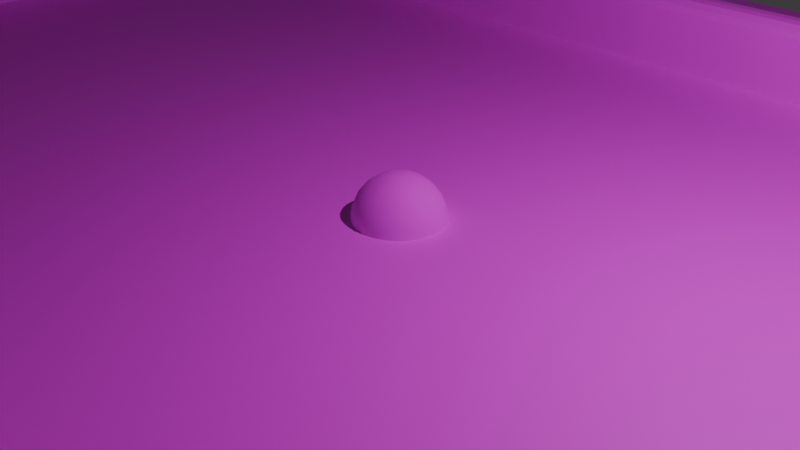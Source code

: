 # Source: Court.blend  (saved by Blender 5.0.118; exported with 4.5.12 LTS)
import bpy
from mathutils import Matrix  # noqa: F401  (used for matrix-valued properties, if any)

bpy.ops.wm.read_factory_settings(use_empty=True)
scene = bpy.context.scene
scene.name = 'Scene'

# ---- collections
col_collection = bpy.data.collections.new('Collection'); scene.collection.children.link(col_collection)

# ---- images (referenced by path relative to the original .blend; pixels are not part of the script)
import os
ASSET_DIR = os.environ.get("B2B_ASSET_DIR", "")  # directory of the original .blend (textures are referenced by path, not embedded)
HERE = os.path.dirname(os.path.abspath(__file__))  # packed textures are extracted next to this script under _unpacked/

def load_image(name, relpath, width, height, colorspace="sRGB"):
    """Load a texture the original file referenced (path relative to the .blend, or extracted next to this script)."""
    p = next((c for c in (os.path.join(HERE, relpath), os.path.join(ASSET_DIR, relpath)) if relpath and os.path.exists(c)), "")
    if p:
        img = bpy.data.images.load(p, check_existing=True)
        img.name = name
    else:  # same state as the original file: an image datablock whose file is absent (Cycles renders it pink)
        img = bpy.data.images.new(name, width, height)
        img.source = "FILE"
        img.filepath = "//" + (relpath or name)
    img.colorspace_settings.name = colorspace
    return img
img_court_diffuse = load_image('Court-Diffuse', 'Court-Diffuse.png', 1024, 1024, 'sRGB')
img_ball = load_image('Ball', 'Ball-Diffuse.png', 1024, 1024, 'sRGB')

# ---- materials (node trees are filled in below, after node groups)
mat_court = bpy.data.materials.new('Court')
mat_court.alpha_threshold = 0.0
mat_court.use_backface_culling_lightprobe_volume = False
mat_court.roughness = 0.5
mat_court.line_color = (0.0, 0.0, 0.0, 1.0)
mat_dodgeball = bpy.data.materials.new('Dodgeball')

# ---- material node trees
mat_court.use_nodes = True; mat_court.node_tree.nodes.clear()
_N = mat_court.node_tree.nodes; _L = mat_court.node_tree.links
n0 = _N.new('ShaderNodeOutputMaterial'); n0.name = 'Material Output'; n0.location = (200, 100)
n1 = _N.new('ShaderNodeBsdfPrincipled'); n1.name = 'Principled BSDF'; n1.location = (-200, 100)
n2 = _N.new('ShaderNodeTexImage'); n2.name = 'Image Texture'; n2.location = (-490, 80)
n2.image = img_court_diffuse
_L.new(n1.outputs[0], n0.inputs[0])
_L.new(n2.outputs[0], n1.inputs[0])
n0.is_active_output = True
mat_dodgeball.use_nodes = True; mat_dodgeball.node_tree.nodes.clear()
_N = mat_dodgeball.node_tree.nodes; _L = mat_dodgeball.node_tree.links
n0 = _N.new('ShaderNodeBsdfPrincipled'); n0.name = 'Principled BSDF'; n0.location = (-200, 100)
n0.inputs[1].default_value = 0.1455
n0.inputs[2].default_value = 0.8955
n1 = _N.new('ShaderNodeOutputMaterial'); n1.name = 'Material Output'; n1.location = (200, 100)
n2 = _N.new('ShaderNodeTexImage'); n2.name = 'Image Texture'; n2.location = (-490, 80)
n2.image = img_ball
_L.new(n0.outputs[0], n1.inputs[0])
_L.new(n2.outputs[0], n0.inputs[0])
n1.is_active_output = True

# ---- world
world_world = bpy.data.worlds.new('World'); scene.world = world_world
world_world.use_nodes = True; world_world.node_tree.nodes.clear()
_N = world_world.node_tree.nodes; _L = world_world.node_tree.links
n0 = _N.new('ShaderNodeOutputWorld'); n0.name = 'World Output'; n0.location = (200, 100)
n1 = _N.new('ShaderNodeBackground'); n1.name = 'Background'; n1.location = (-200, 100)
n1.inputs[0].default_value = (0.05088, 0.05088, 0.05088, 1.0)
_L.new(n1.outputs[0], n0.inputs[0])
n0.is_active_output = True
world_world.color = (0.05088, 0.05088, 0.05088)
world_world.sun_shadow_jitter_overblur = 0.0

# ---- cameras
cam_camera = bpy.data.cameras.new('Camera')
cam_camera.clip_end = 100.0
cam_camera.ortho_scale = 7.314

# ---- lights
light_light = bpy.data.lights.new('Light', 'POINT')
light_light.energy = 1000.0
light_light.shadow_soft_size = 0.1

# ---- meshes
me_dodgeballcourt = bpy.data.meshes.new('DodgeBallCourt')
me_dodgeballcourt.from_pydata([(14.5, 10.0, 0.0), (14.5, 10.0, -2.0), (14.5, -10.0, 0.0), (14.5, -10.0, -2.0), (0.0, 10.0, -2.0), (0.0, -10.0, 0.0), (0.0, -10.0, -2.0), (0.0, 10.0, 0.0), (1.5, -10.0, -2.0), (1.5, 10.0, 0.0), (1.5, 10.0, -2.0), (1.5, -10.0, 0.0), (5.5, -10.0, -2.0), (5.5, 10.0, 0.0), (5.5, 10.0, -2.0), (5.5, -10.0, 0.0), (8.5, -10.0, -2.0), (8.5, 10.0, 0.0), (8.5, 10.0, -2.0), (8.5, -10.0, 0.0), (14.5, 4.0, 0.0), (14.5, 4.0, -2.0), (0.0, 4.0, -2.0), (0.0, 4.0, 0.0), (1.5, 4.0, 0.0), (1.5, 4.0, -2.0), (5.5, 4.0, 0.0), (5.5, 4.0, -2.0), (8.5, 4.0, 0.0), (8.5, 4.0, -2.0), (14.5, -4.0, 0.0), (0.0, -4.0, -2.0), (0.0, -4.0, 0.0), (1.5, -4.0, 0.0), (1.5, -4.0, -2.0), (5.5, -4.0, 0.0), (5.5, -4.0, -2.0), (8.5, -4.0, 0.0), (8.5, -4.0, -2.0), (14.5, -4.0, -2.0), (14.5, 6.0, -2.0), (14.5, 6.0, 0.0), (0.0, 6.0, -2.0), (0.0, 6.0, 0.0), (1.5, 6.0, 0.0), (1.5, 6.0, -2.0), (5.5, 6.0, 0.0), (5.5, 6.0, -2.0), (8.5, 6.0, 0.0), (8.5, 6.0, -2.0), (14.5, -6.0, 0.0), (0.0, -6.0, -2.0), (0.0, -6.0, 0.0), (1.5, -6.0, 0.0), (1.5, -6.0, -2.0), (5.5, -6.0, 0.0), (5.5, -6.0, -2.0), (8.5, -6.0, 0.0), (8.5, -6.0, -2.0), (14.5, -6.0, -2.0), (10.5, -10.0, -2.0), (10.5, 10.0, 0.0), (10.5, 10.0, -2.0), (10.5, -10.0, 0.0), (10.5, 4.0, 0.0), (10.5, 4.0, -2.0), (10.5, -4.0, 0.0), (10.5, -4.0, -2.0), (10.5, 6.0, -2.0), (10.5, 6.0, 0.0), (10.5, -6.0, 0.0), (10.5, -6.0, -2.0), (11.0, -10.0, -2.0), (11.0, 10.0, 0.0), (11.0, 4.0, 0.0), (11.0, -4.0, 0.0), (11.0, 6.0, 0.0), (11.0, -6.0, 0.0), (11.0, 10.0, -2.0), (11.0, -10.0, 0.0), (11.0, 4.0, -2.0), (11.0, -4.0, -2.0), (11.0, 6.0, -2.0), (11.0, -6.0, -2.0), (14.5, 6.5, -2.0), (14.5, 6.5, 0.0), (0.0, 6.5, -2.0), (0.0, 6.5, 0.0), (1.5, 6.5, 0.0), (1.5, 6.5, -2.0), (5.5, 6.5, 0.0), (5.5, 6.5, -2.0), (8.5, 6.5, 0.0), (8.5, 6.5, -2.0), (10.5, 6.5, 0.0), (10.5, 6.5, -2.0), (11.0, 6.5, 0.0), (11.0, 6.5, -2.0), (14.5, -6.5, 0.0), (0.0, -6.5, -2.0), (0.0, -6.5, 0.0), (1.5, -6.5, 0.0), (1.5, -6.5, -2.0), (5.5, -6.5, 0.0), (5.5, -6.5, -2.0), (8.5, -6.5, 0.0), (8.5, -6.5, -2.0), (14.5, -6.5, -2.0), (10.5, -6.5, 0.0), (10.5, -6.5, -2.0), (11.0, -6.5, 0.0), (11.0, -6.5, -2.0), (0.0, 6.314, 1.0), (0.0, 6.5, 0.8143), (0.0, 6.407, 0.9751), (0.0, 6.475, 0.9072), (0.0, 6.0, 0.8143), (0.0, 6.186, 1.0), (0.0, 6.025, 0.9072), (0.0, 6.093, 0.9751), (1.5, 6.5, 0.8143), (1.5, 6.314, 1.0), (1.5, 6.475, 0.9072), (1.5, 6.407, 0.9751), (1.5, 6.0, 0.8143), (1.5, 6.186, 1.0), (1.5, 6.025, 0.9072), (1.5, 6.093, 0.9751), (5.5, 6.5, 0.8143), (5.5, 6.314, 1.0), (5.5, 6.475, 0.9072), (5.5, 6.407, 0.9751), (5.5, 6.0, 0.8143), (5.5, 6.186, 1.0), (5.5, 6.025, 0.9072), (5.5, 6.093, 0.9751), (8.5, 6.5, 0.8143), (8.5, 6.314, 1.0), (8.5, 6.475, 0.9072), (8.5, 6.407, 0.9751), (8.5, 6.0, 0.8143), (8.5, 6.186, 1.0), (8.5, 6.025, 0.9072), (8.5, 6.093, 0.9751), (5.5, -6.0, 0.8143), (5.5, -6.186, 1.0), (5.5, -6.025, 0.9072), (5.5, -6.093, 0.9751), (8.5, -6.186, 1.0), (8.5, -6.0, 0.8143), (8.5, -6.093, 0.9751), (8.5, -6.025, 0.9072), (1.5, -6.0, 0.8143), (1.5, -6.186, 1.0), (1.5, -6.025, 0.9072), (1.5, -6.093, 0.9751), (0.0, -6.186, 1.0), (0.0, -6.0, 0.8143), (0.0, -6.093, 0.9751), (0.0, -6.025, 0.9072), (10.5, 6.0, 0.8143), (10.69, 6.186, 1.0), (10.52, 6.025, 0.9072), (10.59, 6.093, 0.9751), (10.69, -6.186, 1.0), (10.5, -6.0, 0.8143), (10.59, -6.093, 0.9751), (10.52, -6.025, 0.9072), (10.69, -4.0, 1.0), (10.5, -4.0, 0.8143), (10.59, -4.0, 0.9751), (10.52, -4.0, 0.9072), (10.5, 6.5, 0.8143), (10.5, 6.314, 1.0), (10.5, 6.475, 0.9072), (10.5, 6.407, 0.9751), (10.69, 4.0, 1.0), (10.5, 4.0, 0.8143), (10.59, 4.0, 0.9751), (10.52, 4.0, 0.9072), (10.81, 4.0, 1.0), (11.0, 4.0, 0.8143), (10.91, 4.0, 0.9751), (10.98, 4.0, 0.9072), (10.81, -4.0, 1.0), (11.0, -4.0, 0.8143), (10.91, -4.0, 0.9751), (10.98, -4.0, 0.9072), (11.0, 6.0, 0.8143), (10.81, 6.0, 1.0), (10.98, 6.0, 0.9072), (10.91, 6.0, 0.9751), (10.81, -6.0, 1.0), (11.0, -6.0, 0.8143), (10.91, -6.0, 0.9751), (10.98, -6.0, 0.9072), (10.81, 6.314, 1.0), (11.0, 6.5, 0.8143), (10.91, 6.407, 0.9751), (10.98, 6.475, 0.9072), (0.0, -6.5, 0.8143), (0.0, -6.314, 1.0), (0.0, -6.475, 0.9072), (0.0, -6.407, 0.9751), (1.5, -6.314, 1.0), (1.5, -6.5, 0.8143), (1.5, -6.407, 0.9751), (1.5, -6.475, 0.9072), (5.5, -6.314, 1.0), (5.5, -6.5, 0.8143), (5.5, -6.407, 0.9751), (5.5, -6.475, 0.9072), (8.5, -6.314, 1.0), (8.5, -6.5, 0.8143), (8.5, -6.407, 0.9751), (8.5, -6.475, 0.9072), (10.5, -6.314, 1.0), (10.5, -6.5, 0.8143), (10.5, -6.407, 0.9751), (10.5, -6.475, 0.9072), (10.81, -6.314, 1.0), (11.0, -6.5, 0.8143), (10.91, -6.407, 0.9751), (10.98, -6.475, 0.9072), (-14.5, 10.0, 0.0), (-14.5, 10.0, -2.0), (-14.5, -10.0, 0.0), (-14.5, -10.0, -2.0), (-1.5, -10.0, -2.0), (-1.5, 10.0, 0.0), (-1.5, 10.0, -2.0), (-1.5, -10.0, 0.0), (-5.5, -10.0, -2.0), (-5.5, 10.0, 0.0), (-5.5, 10.0, -2.0), (-5.5, -10.0, 0.0), (-8.5, -10.0, -2.0), (-8.5, 10.0, 0.0), (-8.5, 10.0, -2.0), (-8.5, -10.0, 0.0), (-14.5, 4.0, 0.0), (-14.5, 4.0, -2.0), (-1.5, 4.0, 0.0), (-1.5, 4.0, -2.0), (-5.5, 4.0, 0.0), (-5.5, 4.0, -2.0), (-8.5, 4.0, 0.0), (-8.5, 4.0, -2.0), (-14.5, -4.0, 0.0), (-1.5, -4.0, 0.0), (-1.5, -4.0, -2.0), (-5.5, -4.0, 0.0), (-5.5, -4.0, -2.0), (-8.5, -4.0, 0.0), (-8.5, -4.0, -2.0), (-14.5, -4.0, -2.0), (-14.5, 6.0, -2.0), (-14.5, 6.0, 0.0), (-1.5, 6.0, 0.0), (-1.5, 6.0, -2.0), (-5.5, 6.0, 0.0), (-5.5, 6.0, -2.0), (-8.5, 6.0, 0.0), (-8.5, 6.0, -2.0), (-14.5, -6.0, 0.0), (-1.5, -6.0, 0.0), (-1.5, -6.0, -2.0), (-5.5, -6.0, 0.0), (-5.5, -6.0, -2.0), (-8.5, -6.0, 0.0), (-8.5, -6.0, -2.0), (-14.5, -6.0, -2.0), (-10.5, -10.0, -2.0), (-10.5, 10.0, 0.0), (-10.5, 10.0, -2.0), (-10.5, -10.0, 0.0), (-10.5, 4.0, 0.0), (-10.5, 4.0, -2.0), (-10.5, -4.0, 0.0), (-10.5, -4.0, -2.0), (-10.5, 6.0, -2.0), (-10.5, 6.0, 0.0), (-10.5, -6.0, 0.0), (-10.5, -6.0, -2.0), (-11.0, -10.0, -2.0), (-11.0, 10.0, 0.0), (-11.0, 4.0, 0.0), (-11.0, -4.0, 0.0), (-11.0, 6.0, 0.0), (-11.0, -6.0, 0.0), (-11.0, 10.0, -2.0), (-11.0, -10.0, 0.0), (-11.0, 4.0, -2.0), (-11.0, -4.0, -2.0), (-11.0, 6.0, -2.0), (-11.0, -6.0, -2.0), (-14.5, 6.5, -2.0), (-14.5, 6.5, 0.0), (-1.5, 6.5, 0.0), (-1.5, 6.5, -2.0), (-5.5, 6.5, 0.0), (-5.5, 6.5, -2.0), (-8.5, 6.5, 0.0), (-8.5, 6.5, -2.0), (-10.5, 6.5, 0.0), (-10.5, 6.5, -2.0), (-11.0, 6.5, 0.0), (-11.0, 6.5, -2.0), (-14.5, -6.5, 0.0), (-1.5, -6.5, 0.0), (-1.5, -6.5, -2.0), (-5.5, -6.5, 0.0), (-5.5, -6.5, -2.0), (-8.5, -6.5, 0.0), (-8.5, -6.5, -2.0), (-14.5, -6.5, -2.0), (-10.5, -6.5, 0.0), (-10.5, -6.5, -2.0), (-11.0, -6.5, 0.0), (-11.0, -6.5, -2.0), (-1.5, 6.5, 0.8143), (-1.5, 6.314, 1.0), (-1.5, 6.475, 0.9072), (-1.5, 6.407, 0.9751), (-1.5, 6.0, 0.8143), (-1.5, 6.186, 1.0), (-1.5, 6.025, 0.9072), (-1.5, 6.093, 0.9751), (-5.5, 6.5, 0.8143), (-5.5, 6.314, 1.0), (-5.5, 6.475, 0.9072), (-5.5, 6.407, 0.9751), (-5.5, 6.0, 0.8143), (-5.5, 6.186, 1.0), (-5.5, 6.025, 0.9072), (-5.5, 6.093, 0.9751), (-8.5, 6.5, 0.8143), (-8.5, 6.314, 1.0), (-8.5, 6.475, 0.9072), (-8.5, 6.407, 0.9751), (-8.5, 6.0, 0.8143), (-8.5, 6.186, 1.0), (-8.5, 6.025, 0.9072), (-8.5, 6.093, 0.9751), (-5.5, -6.0, 0.8143), (-5.5, -6.186, 1.0), (-5.5, -6.025, 0.9072), (-5.5, -6.093, 0.9751), (-8.5, -6.186, 1.0), (-8.5, -6.0, 0.8143), (-8.5, -6.093, 0.9751), (-8.5, -6.025, 0.9072), (-1.5, -6.0, 0.8143), (-1.5, -6.186, 1.0), (-1.5, -6.025, 0.9072), (-1.5, -6.093, 0.9751), (-10.5, 6.0, 0.8143), (-10.69, 6.186, 1.0), (-10.52, 6.025, 0.9072), (-10.59, 6.093, 0.9751), (-10.69, -6.186, 1.0), (-10.5, -6.0, 0.8143), (-10.59, -6.093, 0.9751), (-10.52, -6.025, 0.9072), (-10.69, -4.0, 1.0), (-10.5, -4.0, 0.8143), (-10.59, -4.0, 0.9751), (-10.52, -4.0, 0.9072), (-10.5, 6.5, 0.8143), (-10.5, 6.314, 1.0), (-10.5, 6.475, 0.9072), (-10.5, 6.407, 0.9751), (-10.69, 4.0, 1.0), (-10.5, 4.0, 0.8143), (-10.59, 4.0, 0.9751), (-10.52, 4.0, 0.9072), (-10.81, 4.0, 1.0), (-11.0, 4.0, 0.8143), (-10.91, 4.0, 0.9751), (-10.98, 4.0, 0.9072), (-10.81, -4.0, 1.0), (-11.0, -4.0, 0.8143), (-10.91, -4.0, 0.9751), (-10.98, -4.0, 0.9072), (-11.0, 6.0, 0.8143), (-10.81, 6.0, 1.0), (-10.98, 6.0, 0.9072), (-10.91, 6.0, 0.9751), (-10.81, -6.0, 1.0), (-11.0, -6.0, 0.8143), (-10.91, -6.0, 0.9751), (-10.98, -6.0, 0.9072), (-10.81, 6.314, 1.0), (-11.0, 6.5, 0.8143), (-10.91, 6.407, 0.9751), (-10.98, 6.475, 0.9072), (-1.5, -6.314, 1.0), (-1.5, -6.5, 0.8143), (-1.5, -6.407, 0.9751), (-1.5, -6.475, 0.9072), (-5.5, -6.314, 1.0), (-5.5, -6.5, 0.8143), (-5.5, -6.407, 0.9751), (-5.5, -6.475, 0.9072), (-8.5, -6.314, 1.0), (-8.5, -6.5, 0.8143), (-8.5, -6.407, 0.9751), (-8.5, -6.475, 0.9072), (-10.5, -6.314, 1.0), (-10.5, -6.5, 0.8143), (-10.5, -6.407, 0.9751), (-10.5, -6.475, 0.9072), (-10.81, -6.314, 1.0), (-11.0, -6.5, 0.8143), (-10.91, -6.407, 0.9751), (-10.98, -6.475, 0.9072)], [], [(111, 107, 3, 72), (107, 98, 2, 3), (78, 73, 0, 1), (8, 11, 5, 6), (101, 100, 5, 11), (103, 101, 11, 15), (12, 15, 11, 8), (4, 7, 9, 10), (99, 102, 8, 6), (16, 19, 15, 12), (105, 103, 15, 19), (10, 9, 13, 14), (102, 104, 12, 8), (108, 105, 19, 63), (60, 63, 19, 16), (14, 13, 17, 18), (104, 106, 16, 12), (47, 49, 29, 27), (69, 48, 28, 64), (45, 47, 27, 25), (48, 46, 26, 28), (42, 45, 25, 22), (46, 44, 24, 26), (44, 43, 23, 24), (40, 41, 20, 21), (82, 40, 21, 80), (27, 29, 38, 36), (64, 28, 37, 66), (25, 27, 36, 34), (28, 26, 35, 37), (22, 25, 34, 31), (26, 24, 33, 35), (24, 23, 32, 33), (21, 20, 30, 39), (80, 21, 39, 81), (97, 84, 40, 82), (84, 85, 41, 40), (86, 89, 45, 42), (89, 91, 47, 45), (91, 93, 49, 47), (36, 38, 58, 56), (66, 37, 57, 70), (34, 36, 56, 54), (37, 35, 55, 57), (31, 34, 54, 51), (35, 33, 53, 55), (33, 32, 52, 53), (39, 30, 50, 59), (81, 39, 59, 83), (38, 67, 71, 58), (93, 95, 68, 49), (29, 65, 67, 38), (49, 68, 65, 29), (72, 79, 63, 60), (110, 108, 63, 79), (18, 17, 61, 62), (106, 109, 60, 16), (98, 110, 79, 2), (3, 2, 79, 72), (41, 76, 74, 20), (20, 74, 75, 30), (85, 96, 76, 41), (30, 75, 77, 50), (67, 81, 83, 71), (95, 97, 82, 68), (65, 80, 81, 67), (68, 82, 80, 65), (62, 61, 73, 78), (109, 111, 72, 60), (62, 78, 97, 95), (0, 73, 96, 85), (18, 62, 95, 93), (73, 61, 94, 96), (14, 18, 93, 91), (61, 17, 92, 94), (10, 14, 91, 89), (17, 13, 90, 92), (4, 10, 89, 86), (13, 9, 88, 90), (9, 7, 87, 88), (1, 0, 85, 84), (78, 1, 84, 97), (71, 83, 111, 109), (50, 77, 110, 98), (58, 71, 109, 106), (56, 58, 106, 104), (54, 56, 104, 102), (51, 54, 102, 99), (59, 50, 98, 107), (83, 59, 107, 111), (116, 124, 126, 118), (118, 126, 127, 119), (119, 127, 125, 117), (124, 132, 134, 126), (126, 134, 135, 127), (127, 135, 133, 125), (132, 140, 142, 134), (134, 142, 143, 135), (135, 143, 141, 133), (145, 148, 150, 147), (147, 150, 151, 146), (146, 151, 149, 144), (153, 145, 147, 155), (155, 147, 146, 154), (154, 146, 144, 152), (156, 153, 155, 158), (158, 155, 154, 159), (159, 154, 152, 157), (140, 160, 162, 142), (142, 162, 163, 143), (143, 163, 161, 141), (148, 164, 166, 150), (150, 166, 167, 151), (151, 167, 165, 149), (169, 165, 167, 171), (171, 167, 166, 170), (170, 166, 164, 168), (177, 169, 171, 179), (179, 171, 170, 178), (178, 170, 168, 176), (160, 177, 179, 162), (162, 179, 178, 163), (163, 178, 176, 161), (189, 180, 182, 191), (191, 182, 183, 190), (190, 183, 181, 188), (180, 184, 186, 182), (182, 186, 187, 183), (183, 187, 185, 181), (196, 189, 191, 198), (198, 191, 190, 199), (199, 190, 188, 197), (184, 192, 194, 186), (186, 194, 195, 187), (187, 195, 193, 185), (173, 196, 198, 175), (175, 198, 199, 174), (174, 199, 197, 172), (137, 173, 175, 139), (139, 175, 174, 138), (138, 174, 172, 136), (129, 137, 139, 131), (131, 139, 138, 130), (130, 138, 136, 128), (121, 129, 131, 123), (123, 131, 130, 122), (122, 130, 128, 120), (112, 121, 123, 114), (114, 123, 122, 115), (115, 122, 120, 113), (192, 220, 222, 194), (194, 222, 223, 195), (195, 223, 221, 193), (217, 221, 223, 219), (219, 223, 222, 218), (218, 222, 220, 216), (213, 217, 219, 215), (215, 219, 218, 214), (214, 218, 216, 212), (209, 213, 215, 211), (211, 215, 214, 210), (210, 214, 212, 208), (205, 209, 211, 207), (207, 211, 210, 206), (206, 210, 208, 204), (200, 205, 207, 202), (202, 207, 206, 203), (203, 206, 204, 201), (87, 43, 116, 118, 119, 117, 112, 114, 115, 113), (121, 112, 117, 125), (88, 87, 113, 120), (43, 44, 124, 116), (129, 121, 125, 133), (90, 88, 120, 128), (44, 46, 132, 124), (137, 129, 133, 141), (92, 90, 128, 136), (46, 48, 140, 132), (173, 137, 141, 161), (94, 92, 136, 172), (48, 69, 160, 140), (57, 55, 144, 149), (145, 153, 204, 208), (148, 145, 208, 212), (55, 53, 152, 144), (70, 57, 149, 165), (164, 148, 212, 216), (153, 156, 201, 204), (53, 52, 157, 152), (52, 100, 200, 202, 203, 201, 156, 158, 159, 157), (189, 161, 176, 180), (196, 173, 161, 189), (69, 64, 177, 160), (66, 70, 165, 169), (184, 168, 164, 192), (192, 164, 216, 220), (64, 66, 169, 177), (180, 176, 168, 184), (96, 94, 172, 197), (74, 76, 188, 181), (75, 74, 181, 185), (77, 75, 185, 193), (76, 96, 197, 188), (110, 77, 193, 221), (100, 101, 205, 200), (101, 103, 209, 205), (103, 105, 213, 209), (105, 108, 217, 213), (108, 110, 221, 217), (319, 284, 227, 315), (315, 227, 226, 308), (290, 225, 224, 285), (228, 6, 5, 231), (309, 231, 5, 100), (311, 235, 231, 309), (232, 228, 231, 235), (4, 230, 229, 7), (99, 6, 228, 310), (236, 232, 235, 239), (313, 239, 235, 311), (230, 234, 233, 229), (310, 228, 232, 312), (316, 275, 239, 313), (272, 236, 239, 275), (234, 238, 237, 233), (312, 232, 236, 314), (261, 245, 247, 263), (281, 276, 246, 262), (259, 243, 245, 261), (262, 246, 244, 260), (42, 22, 243, 259), (260, 244, 242, 258), (258, 242, 23, 43), (256, 241, 240, 257), (294, 292, 241, 256), (245, 252, 254, 247), (276, 278, 253, 246), (243, 250, 252, 245), (246, 253, 251, 244), (22, 31, 250, 243), (244, 251, 249, 242), (242, 249, 32, 23), (241, 255, 248, 240), (292, 293, 255, 241), (307, 294, 256, 296), (296, 256, 257, 297), (86, 42, 259, 299), (299, 259, 261, 301), (301, 261, 263, 303), (252, 268, 270, 254), (278, 282, 269, 253), (250, 266, 268, 252), (253, 269, 267, 251), (31, 51, 266, 250), (251, 267, 265, 249), (249, 265, 52, 32), (255, 271, 264, 248), (293, 295, 271, 255), (254, 270, 283, 279), (303, 263, 280, 305), (247, 254, 279, 277), (263, 247, 277, 280), (284, 272, 275, 291), (318, 291, 275, 316), (238, 274, 273, 237), (314, 236, 272, 317), (308, 226, 291, 318), (227, 284, 291, 226), (257, 240, 286, 288), (240, 248, 287, 286), (297, 257, 288, 306), (248, 264, 289, 287), (279, 283, 295, 293), (305, 280, 294, 307), (277, 279, 293, 292), (280, 277, 292, 294), (274, 290, 285, 273), (317, 272, 284, 319), (274, 305, 307, 290), (224, 297, 306, 285), (238, 303, 305, 274), (285, 306, 304, 273), (234, 301, 303, 238), (273, 304, 302, 237), (230, 299, 301, 234), (237, 302, 300, 233), (4, 86, 299, 230), (233, 300, 298, 229), (229, 298, 87, 7), (225, 296, 297, 224), (290, 307, 296, 225), (283, 317, 319, 295), (264, 308, 318, 289), (270, 314, 317, 283), (268, 312, 314, 270), (266, 310, 312, 268), (51, 99, 310, 266), (271, 315, 308, 264), (295, 319, 315, 271), (116, 118, 326, 324), (118, 119, 327, 326), (119, 117, 325, 327), (324, 326, 334, 332), (326, 327, 335, 334), (327, 325, 333, 335), (332, 334, 342, 340), (334, 335, 343, 342), (335, 333, 341, 343), (345, 347, 350, 348), (347, 346, 351, 350), (346, 344, 349, 351), (353, 355, 347, 345), (355, 354, 346, 347), (354, 352, 344, 346), (156, 158, 355, 353), (158, 159, 354, 355), (159, 157, 352, 354), (340, 342, 358, 356), (342, 343, 359, 358), (343, 341, 357, 359), (348, 350, 362, 360), (350, 351, 363, 362), (351, 349, 361, 363), (365, 367, 363, 361), (367, 366, 362, 363), (366, 364, 360, 362), (373, 375, 367, 365), (375, 374, 366, 367), (374, 372, 364, 366), (356, 358, 375, 373), (358, 359, 374, 375), (359, 357, 372, 374), (385, 387, 378, 376), (387, 386, 379, 378), (386, 384, 377, 379), (376, 378, 382, 380), (378, 379, 383, 382), (379, 377, 381, 383), (392, 394, 387, 385), (394, 395, 386, 387), (395, 393, 384, 386), (380, 382, 390, 388), (382, 383, 391, 390), (383, 381, 389, 391), (369, 371, 394, 392), (371, 370, 395, 394), (370, 368, 393, 395), (337, 339, 371, 369), (339, 338, 370, 371), (338, 336, 368, 370), (329, 331, 339, 337), (331, 330, 338, 339), (330, 328, 336, 338), (321, 323, 331, 329), (323, 322, 330, 331), (322, 320, 328, 330), (112, 114, 323, 321), (114, 115, 322, 323), (115, 113, 320, 322), (388, 390, 414, 412), (390, 391, 415, 414), (391, 389, 413, 415), (409, 411, 415, 413), (411, 410, 414, 415), (410, 408, 412, 414), (405, 407, 411, 409), (407, 406, 410, 411), (406, 404, 408, 410), (401, 403, 407, 405), (403, 402, 406, 407), (402, 400, 404, 406), (397, 399, 403, 401), (399, 398, 402, 403), (398, 396, 400, 402), (200, 202, 399, 397), (202, 203, 398, 399), (203, 201, 396, 398), (321, 325, 117, 112), (298, 320, 113, 87), (43, 116, 324, 258), (329, 333, 325, 321), (300, 328, 320, 298), (258, 324, 332, 260), (337, 341, 333, 329), (302, 336, 328, 300), (260, 332, 340, 262), (369, 357, 341, 337), (304, 368, 336, 302), (262, 340, 356, 281), (269, 349, 344, 267), (345, 400, 396, 353), (348, 404, 400, 345), (267, 344, 352, 265), (282, 361, 349, 269), (360, 408, 404, 348), (353, 396, 201, 156), (265, 352, 157, 52), (385, 376, 372, 357), (392, 385, 357, 369), (281, 356, 373, 276), (278, 365, 361, 282), (380, 388, 360, 364), (388, 412, 408, 360), (276, 373, 365, 278), (376, 380, 364, 372), (306, 393, 368, 304), (286, 377, 384, 288), (287, 381, 377, 286), (289, 389, 381, 287), (288, 384, 393, 306), (318, 413, 389, 289), (100, 200, 397, 309), (309, 397, 401, 311), (311, 401, 405, 313), (313, 405, 409, 316), (316, 409, 413, 318)])
_uv = me_dodgeballcourt.uv_layers.new(name='UVMap')
_uv.uv.foreach_set('vector', [0.5111, 0.7799, 0.5011, 0.7799, 0.5011, 0.7699, 0.5111, 0.7699, 0.8707, 0.4973, 0.8137, 0.4973, 0.8137, 0.3973, 0.8707, 0.3973, 0.1191, 0.6502, 0.1191, 0.7106, 0.01304, 0.7106, 0.01304, 0.6502, 0.4081, 0.7081, 0.4081, 0.6478, 0.4535, 0.6478, 0.4535, 0.7081, 0.0561, 0.8366, 0.01065, 0.8366, 0.01065, 0.7306, 0.0561, 0.7306, 0.1773, 0.8366, 0.0561, 0.8366, 0.0561, 0.7306, 0.1773, 0.7306, 0.2869, 0.7081, 0.2869, 0.6478, 0.4081, 0.6478, 0.4081, 0.7081, 0.4524, 0.6502, 0.4524, 0.7106, 0.407, 0.7106, 0.407, 0.6502, 0.5426, 0.7799, 0.5383, 0.7799, 0.5383, 0.7699, 0.5426, 0.7699, 0.1959, 0.7081, 0.1959, 0.6478, 0.2869, 0.6478, 0.2869, 0.7081, 0.2682, 0.8366, 0.1773, 0.8366, 0.1773, 0.7306, 0.2682, 0.7306, 0.407, 0.6502, 0.407, 0.7106, 0.2858, 0.7106, 0.2858, 0.6502, 0.5383, 0.7799, 0.5268, 0.7799, 0.5268, 0.7699, 0.5383, 0.7699, 0.3288, 0.8366, 0.2682, 0.8366, 0.2682, 0.7306, 0.3288, 0.7306, 0.1353, 0.7081, 0.1353, 0.6478, 0.1959, 0.6478, 0.1959, 0.7081, 0.2858, 0.6502, 0.2858, 0.7106, 0.1949, 0.7106, 0.1949, 0.6502, 0.5268, 0.7799, 0.5183, 0.7799, 0.5183, 0.7699, 0.5268, 0.7699, 0.5268, 0.8157, 0.5183, 0.8157, 0.5183, 0.8099, 0.5268, 0.8099, 0.3288, 0.9894, 0.2682, 0.9894, 0.2682, 0.9288, 0.3288, 0.9288, 0.5383, 0.8157, 0.5268, 0.8157, 0.5268, 0.8099, 0.5383, 0.8099, 0.2682, 0.9894, 0.1773, 0.9894, 0.1773, 0.9288, 0.2682, 0.9288, 0.5426, 0.8157, 0.5383, 0.8157, 0.5383, 0.8099, 0.5426, 0.8099, 0.1773, 0.9894, 0.05607, 0.9894, 0.05607, 0.9288, 0.1773, 0.9288, 0.05607, 0.9894, 0.01061, 0.9894, 0.01061, 0.9288, 0.05607, 0.9288, 0.8707, 0.8545, 0.8137, 0.8545, 0.8137, 0.7974, 0.8707, 0.7974, 0.5111, 0.8157, 0.5011, 0.8157, 0.5011, 0.8099, 0.5111, 0.8099, 0.5268, 0.8099, 0.5183, 0.8099, 0.5183, 0.7871, 0.5268, 0.7871, 0.9883, 0.2521, 0.9277, 0.2521, 0.9277, 0.009638, 0.9883, 0.009638, 0.5383, 0.8099, 0.5268, 0.8099, 0.5268, 0.7871, 0.5383, 0.7871, 0.6719, 0.6312, 0.4366, 0.6312, 0.4366, 0.003632, 0.6719, 0.003632, 0.5426, 0.8099, 0.5383, 0.8099, 0.5383, 0.7871, 0.5426, 0.7871, 0.4366, 0.6312, 0.1228, 0.6312, 0.1228, 0.003632, 0.4366, 0.003632, 0.1228, 0.6312, 0.005167, 0.6312, 0.005167, 0.003632, 0.1228, 0.003632, 0.8707, 0.7974, 0.8137, 0.7974, 0.8137, 0.5687, 0.8707, 0.5687, 0.5111, 0.8099, 0.5011, 0.8099, 0.5011, 0.7871, 0.5111, 0.7871, 0.5111, 0.8171, 0.5011, 0.8171, 0.5011, 0.8157, 0.5111, 0.8157, 0.8707, 0.8688, 0.8137, 0.8688, 0.8137, 0.8545, 0.8707, 0.8545, 0.5426, 0.8171, 0.5383, 0.8171, 0.5383, 0.8157, 0.5426, 0.8157, 0.5383, 0.8171, 0.5268, 0.8171, 0.5268, 0.8157, 0.5383, 0.8157, 0.5268, 0.8171, 0.5183, 0.8171, 0.5183, 0.8157, 0.5268, 0.8157, 0.5268, 0.7871, 0.5183, 0.7871, 0.5183, 0.7813, 0.5268, 0.7813, 0.3288, 0.9152, 0.2682, 0.9152, 0.2682, 0.8546, 0.3288, 0.8546, 0.5383, 0.7871, 0.5268, 0.7871, 0.5268, 0.7813, 0.5383, 0.7813, 0.2682, 0.9152, 0.1773, 0.9152, 0.1773, 0.8546, 0.2682, 0.8546, 0.5426, 0.7871, 0.5383, 0.7871, 0.5383, 0.7813, 0.5426, 0.7813, 0.1773, 0.9152, 0.05607, 0.9152, 0.05607, 0.8546, 0.1773, 0.8546, 0.05607, 0.9152, 0.01061, 0.9152, 0.01061, 0.8546, 0.05607, 0.8546, 0.8707, 0.5687, 0.8137, 0.5687, 0.8137, 0.5116, 0.8707, 0.5116, 0.5111, 0.7871, 0.5011, 0.7871, 0.5011, 0.7813, 0.5111, 0.7813, 0.5183, 0.7871, 0.5125, 0.7871, 0.5125, 0.7813, 0.5183, 0.7813, 0.5183, 0.8171, 0.5125, 0.8171, 0.5125, 0.8157, 0.5183, 0.8157, 0.5183, 0.8099, 0.5125, 0.8099, 0.5125, 0.7871, 0.5183, 0.7871, 0.5183, 0.8157, 0.5125, 0.8157, 0.5125, 0.8099, 0.5183, 0.8099, 0.1202, 0.7081, 0.1202, 0.6478, 0.1353, 0.6478, 0.1353, 0.7081, 0.344, 0.8366, 0.3288, 0.8366, 0.3288, 0.7306, 0.344, 0.7306, 0.1949, 0.6502, 0.1949, 0.7106, 0.1343, 0.7106, 0.1343, 0.6502, 0.5183, 0.7799, 0.5125, 0.7799, 0.5125, 0.7699, 0.5183, 0.7699, 0.45, 0.8366, 0.344, 0.8366, 0.344, 0.7306, 0.45, 0.7306, 0.01412, 0.7081, 0.01412, 0.6478, 0.1202, 0.6478, 0.1202, 0.7081, 0.9904, 0.9685, 0.8843, 0.9685, 0.8843, 0.9079, 0.9904, 0.9079, 0.9904, 0.9079, 0.8843, 0.9079, 0.8843, 0.6655, 0.9904, 0.6655, 0.9904, 0.9837, 0.8843, 0.9837, 0.8843, 0.9685, 0.9904, 0.9685, 0.9904, 0.6655, 0.8843, 0.6655, 0.8843, 0.6049, 0.9904, 0.6049, 0.5125, 0.7871, 0.5111, 0.7871, 0.5111, 0.7813, 0.5125, 0.7813, 0.5125, 0.8171, 0.5111, 0.8171, 0.5111, 0.8157, 0.5125, 0.8157, 0.5125, 0.8099, 0.5111, 0.8099, 0.5111, 0.7871, 0.5125, 0.7871, 0.5125, 0.8157, 0.5111, 0.8157, 0.5111, 0.8099, 0.5125, 0.8099, 0.1343, 0.6502, 0.1343, 0.7106, 0.1191, 0.7106, 0.1191, 0.6502, 0.5125, 0.7799, 0.5111, 0.7799, 0.5111, 0.7699, 0.5125, 0.7699, 0.5125, 0.8271, 0.5111, 0.8271, 0.5111, 0.8171, 0.5125, 0.8171, 0.7809, 0.9915, 0.6749, 0.9915, 0.6749, 0.8854, 0.7809, 0.8854, 0.5183, 0.8271, 0.5125, 0.8271, 0.5125, 0.8171, 0.5183, 0.8171, 0.6749, 0.9915, 0.6597, 0.9915, 0.6597, 0.8854, 0.6749, 0.8854, 0.5268, 0.8271, 0.5183, 0.8271, 0.5183, 0.8171, 0.5268, 0.8171, 0.6597, 0.9915, 0.5991, 0.9915, 0.5991, 0.8854, 0.6597, 0.8854, 0.5383, 0.8271, 0.5268, 0.8271, 0.5268, 0.8171, 0.5383, 0.8171, 0.5991, 0.9915, 0.5082, 0.9915, 0.5082, 0.8854, 0.5991, 0.8854, 0.5426, 0.8271, 0.5383, 0.8271, 0.5383, 0.8171, 0.5426, 0.8171, 0.5082, 0.9915, 0.387, 0.9915, 0.387, 0.8854, 0.5082, 0.8854, 0.387, 0.9915, 0.3416, 0.9915, 0.3416, 0.8854, 0.387, 0.8854, 0.8707, 0.9689, 0.8137, 0.9689, 0.8137, 0.8688, 0.8707, 0.8688, 0.5111, 0.8271, 0.5011, 0.8271, 0.5011, 0.8171, 0.5111, 0.8171, 0.5125, 0.7813, 0.5111, 0.7813, 0.5111, 0.7799, 0.5125, 0.7799, 0.9904, 0.6049, 0.8843, 0.6049, 0.8843, 0.5897, 0.9904, 0.5897, 0.5183, 0.7813, 0.5125, 0.7813, 0.5125, 0.7799, 0.5183, 0.7799, 0.5268, 0.7813, 0.5183, 0.7813, 0.5183, 0.7799, 0.5268, 0.7799, 0.5383, 0.7813, 0.5268, 0.7813, 0.5268, 0.7799, 0.5383, 0.7799, 0.5426, 0.7813, 0.5383, 0.7813, 0.5383, 0.7799, 0.5426, 0.7799, 0.8707, 0.5116, 0.8137, 0.5116, 0.8137, 0.4973, 0.8707, 0.4973, 0.5111, 0.7813, 0.5011, 0.7813, 0.5011, 0.7799, 0.5111, 0.7799, 0.7672, 0.01301, 0.7672, 0.05847, 0.7643, 0.05847, 0.7643, 0.01301, 0.7643, 0.01301, 0.7643, 0.05847, 0.762, 0.05847, 0.762, 0.01301, 0.7474, 0.01074, 0.7474, 0.05619, 0.7446, 0.05618, 0.7446, 0.01073, 0.7672, 0.05847, 0.7672, 0.1797, 0.7643, 0.1797, 0.7643, 0.05847, 0.7643, 0.05847, 0.7643, 0.1797, 0.762, 0.1797, 0.762, 0.05847, 0.7474, 0.05619, 0.7474, 0.1774, 0.7446, 0.1774, 0.7446, 0.05618, 0.7672, 0.1797, 0.7672, 0.2706, 0.7643, 0.2706, 0.7643, 0.1797, 0.7643, 0.1797, 0.7643, 0.2706, 0.762, 0.2706, 0.762, 0.1797, 0.7474, 0.1774, 0.7474, 0.2683, 0.7446, 0.2683, 0.7446, 0.1774, 0.7112, 0.18, 0.7112, 0.2709, 0.7084, 0.2709, 0.7084, 0.18, 0.8016, 0.1649, 0.8016, 0.07397, 0.8038, 0.07397, 0.8038, 0.1649, 0.8038, 0.1649, 0.8038, 0.07397, 0.8067, 0.07397, 0.8067, 0.1649, 0.7112, 0.05882, 0.7112, 0.18, 0.7084, 0.18, 0.7084, 0.05882, 0.8016, 0.2861, 0.8016, 0.1649, 0.8038, 0.1649, 0.8038, 0.2861, 0.8038, 0.2861, 0.8038, 0.1649, 0.8067, 0.1649, 0.8067, 0.2861, 0.7112, 0.01336, 0.7112, 0.05882, 0.7084, 0.05882, 0.7084, 0.01337, 0.8016, 0.3315, 0.8016, 0.2861, 0.8038, 0.2861, 0.8038, 0.3315, 0.8038, 0.3315, 0.8038, 0.2861, 0.8067, 0.2861, 0.8067, 0.3315, 0.7672, 0.2706, 0.7672, 0.3312, 0.7643, 0.3319, 0.7643, 0.2706, 0.7643, 0.2706, 0.7643, 0.3319, 0.762, 0.334, 0.762, 0.2706, 0.7474, 0.2683, 0.7474, 0.3317, 0.7446, 0.3345, 0.7446, 0.2683, 0.7112, 0.2709, 0.7112, 0.3372, 0.7084, 0.3344, 0.7084, 0.2709, 0.8016, 0.07397, 0.8016, 0.01055, 0.8038, 0.01261, 0.8038, 0.07397, 0.8038, 0.07397, 0.8038, 0.01261, 0.8067, 0.01336, 0.8067, 0.07397, 0.7362, 0.6644, 0.7362, 0.725, 0.7333, 0.7258, 0.7333, 0.6644, 0.7333, 0.6644, 0.7333, 0.7258, 0.7311, 0.7279, 0.7311, 0.6644, 0.7922, 0.4192, 0.7922, 0.3558, 0.795, 0.353, 0.795, 0.4192, 0.7362, 0.422, 0.7362, 0.6644, 0.7333, 0.6644, 0.7333, 0.422, 0.7333, 0.422, 0.7333, 0.6644, 0.7311, 0.6644, 0.7311, 0.422, 0.7922, 0.6617, 0.7922, 0.4192, 0.795, 0.4192, 0.795, 0.6617, 0.7362, 0.3614, 0.7362, 0.422, 0.7333, 0.422, 0.7333, 0.3607, 0.7333, 0.3607, 0.7333, 0.422, 0.7311, 0.422, 0.7311, 0.3586, 0.7922, 0.7251, 0.7922, 0.6617, 0.795, 0.6617, 0.795, 0.7279, 0.7989, 0.7223, 0.7989, 0.6617, 0.8017, 0.6617, 0.8017, 0.7223, 0.7733, 0.7251, 0.7733, 0.6645, 0.7755, 0.6645, 0.7755, 0.7251, 0.7755, 0.7251, 0.7755, 0.6645, 0.7783, 0.6645, 0.7783, 0.7251, 0.7989, 0.6617, 0.7989, 0.4192, 0.8017, 0.4192, 0.8017, 0.6617, 0.7733, 0.6645, 0.7733, 0.4221, 0.7755, 0.4221, 0.7755, 0.6645, 0.7755, 0.6645, 0.7755, 0.4221, 0.7783, 0.4221, 0.7783, 0.6645, 0.3644, 0.8632, 0.3644, 0.8536, 0.3672, 0.8536, 0.3672, 0.866, 0.4077, 0.8639, 0.4077, 0.8515, 0.4099, 0.8515, 0.4099, 0.8659, 0.4099, 0.8659, 0.4099, 0.8515, 0.4127, 0.8515, 0.4127, 0.8667, 0.7989, 0.4192, 0.7989, 0.3586, 0.8017, 0.3586, 0.8017, 0.4192, 0.7733, 0.4221, 0.7733, 0.3614, 0.7755, 0.3614, 0.7755, 0.4221, 0.7755, 0.4221, 0.7755, 0.3614, 0.7783, 0.3614, 0.7783, 0.4221, 0.3549, 0.8632, 0.3644, 0.8632, 0.3672, 0.866, 0.3549, 0.866, 0.4398, 0.8668, 0.4398, 0.8545, 0.4421, 0.8524, 0.4421, 0.8668, 0.4421, 0.8668, 0.4421, 0.8524, 0.4449, 0.8517, 0.4449, 0.8668, 0.7407, 0.2683, 0.7407, 0.3289, 0.7379, 0.3289, 0.7379, 0.2683, 0.723, 0.07154, 0.723, 0.01094, 0.7253, 0.01094, 0.7253, 0.07154, 0.7253, 0.07154, 0.7253, 0.01094, 0.7281, 0.01094, 0.7281, 0.07154, 0.7407, 0.1774, 0.7407, 0.2683, 0.7379, 0.2683, 0.7379, 0.1774, 0.723, 0.1625, 0.723, 0.07154, 0.7253, 0.07154, 0.7253, 0.1625, 0.7253, 0.1625, 0.7253, 0.07154, 0.7281, 0.07154, 0.7281, 0.1625, 0.7407, 0.05618, 0.7407, 0.1774, 0.7379, 0.1774, 0.7379, 0.05619, 0.723, 0.2837, 0.723, 0.1625, 0.7253, 0.1625, 0.7253, 0.2837, 0.7253, 0.2837, 0.7253, 0.1625, 0.7281, 0.1625, 0.7281, 0.2837, 0.7407, 0.01073, 0.7407, 0.05618, 0.7379, 0.05619, 0.7379, 0.01074, 0.723, 0.3291, 0.723, 0.2837, 0.7253, 0.2837, 0.7253, 0.3291, 0.7253, 0.3291, 0.7253, 0.2837, 0.7281, 0.2837, 0.7281, 0.3291, 0.389, 0.864, 0.389, 0.8545, 0.3918, 0.8517, 0.3918, 0.864, 0.4347, 0.8668, 0.4347, 0.8545, 0.4369, 0.8524, 0.4369, 0.8668, 0.4369, 0.8668, 0.4369, 0.8524, 0.4398, 0.8517, 0.4398, 0.8668, 0.4254, 0.8524, 0.4254, 0.8676, 0.4226, 0.8668, 0.4226, 0.8524, 0.4226, 0.8524, 0.4226, 0.8668, 0.4203, 0.8648, 0.4203, 0.8524, 0.3795, 0.8517, 0.3918, 0.8517, 0.389, 0.8545, 0.3795, 0.8545, 0.6964, 0.2755, 0.6964, 0.3361, 0.6935, 0.3361, 0.6935, 0.2755, 0.6935, 0.2755, 0.6935, 0.3361, 0.6912, 0.3361, 0.6912, 0.2755, 0.7179, 0.2709, 0.7179, 0.3315, 0.7151, 0.3315, 0.7151, 0.2709, 0.6964, 0.1846, 0.6964, 0.2755, 0.6935, 0.2755, 0.6935, 0.1846, 0.6935, 0.1846, 0.6935, 0.2755, 0.6912, 0.2755, 0.6912, 0.1846, 0.7179, 0.18, 0.7179, 0.2709, 0.7151, 0.2709, 0.7151, 0.18, 0.6964, 0.06339, 0.6964, 0.1846, 0.6935, 0.1846, 0.6935, 0.06339, 0.6935, 0.06339, 0.6935, 0.1846, 0.6912, 0.1846, 0.6912, 0.06339, 0.7179, 0.05882, 0.7179, 0.18, 0.7151, 0.18, 0.7151, 0.05882, 0.6964, 0.01793, 0.6964, 0.06339, 0.6935, 0.06339, 0.6935, 0.01793, 0.6935, 0.01793, 0.6935, 0.06339, 0.6912, 0.06339, 0.6912, 0.01793, 0.7179, 0.01337, 0.7179, 0.05882, 0.7151, 0.05882, 0.7151, 0.01336, 0.6648, 0.6965, 0.6496, 0.6965, 0.6496, 0.6719, 0.6504, 0.6691, 0.6524, 0.6671, 0.6552, 0.6663, 0.6591, 0.6663, 0.6619, 0.6671, 0.664, 0.6691, 0.6648, 0.6719, 0.7407, 0.05618, 0.7407, 0.01073, 0.7446, 0.01073, 0.7446, 0.05618, 0.8706, 0.2984, 0.8706, 0.3439, 0.846, 0.3439, 0.846, 0.2984, 0.7917, 0.01301, 0.7917, 0.05847, 0.7672, 0.05847, 0.7672, 0.01301, 0.7407, 0.1774, 0.7407, 0.05618, 0.7446, 0.05618, 0.7446, 0.1774, 0.8706, 0.1772, 0.8706, 0.2984, 0.846, 0.2984, 0.846, 0.1772, 0.7917, 0.05847, 0.7917, 0.1797, 0.7672, 0.1797, 0.7672, 0.05847, 0.7407, 0.2683, 0.7407, 0.1774, 0.7446, 0.1774, 0.7446, 0.2683, 0.8706, 0.08631, 0.8706, 0.1772, 0.846, 0.1772, 0.846, 0.08631, 0.7917, 0.1797, 0.7917, 0.2706, 0.7672, 0.2706, 0.7672, 0.1797, 0.7407, 0.3289, 0.7407, 0.2683, 0.7446, 0.2683, 0.7446, 0.3345, 0.8706, 0.0257, 0.8706, 0.08631, 0.846, 0.08631, 0.846, 0.0257, 0.7917, 0.2706, 0.7917, 0.3312, 0.7672, 0.3312, 0.7672, 0.2706, 0.8312, 0.07397, 0.8312, 0.1649, 0.8067, 0.1649, 0.8067, 0.07397, 0.7112, 0.18, 0.7112, 0.05882, 0.7151, 0.05882, 0.7151, 0.18, 0.7112, 0.2709, 0.7112, 0.18, 0.7151, 0.18, 0.7151, 0.2709, 0.8312, 0.1649, 0.8312, 0.2861, 0.8067, 0.2861, 0.8067, 0.1649, 0.8312, 0.01336, 0.8312, 0.07397, 0.8067, 0.07397, 0.8067, 0.01336, 0.7112, 0.3372, 0.7112, 0.2709, 0.7151, 0.2709, 0.7151, 0.3315, 0.7112, 0.05882, 0.7112, 0.01336, 0.7151, 0.01336, 0.7151, 0.05882, 0.8312, 0.2861, 0.8312, 0.3315, 0.8067, 0.3315, 0.8067, 0.2861, 0.6648, 0.7267, 0.6496, 0.7267, 0.6496, 0.7021, 0.6504, 0.6993, 0.6524, 0.6973, 0.6552, 0.6965, 0.6591, 0.6965, 0.6619, 0.6973, 0.664, 0.6993, 0.6648, 0.7021, 0.7989, 0.7223, 0.795, 0.7279, 0.795, 0.6617, 0.7989, 0.6617, 0.3644, 0.8632, 0.3549, 0.8632, 0.3605, 0.8593, 0.3644, 0.8536, 0.7608, 0.3614, 0.7608, 0.422, 0.7362, 0.422, 0.7362, 0.3614, 0.7608, 0.6644, 0.7608, 0.725, 0.7362, 0.725, 0.7362, 0.6644, 0.7989, 0.4192, 0.795, 0.4192, 0.795, 0.353, 0.7989, 0.3586, 0.389, 0.864, 0.3851, 0.8584, 0.3795, 0.8545, 0.389, 0.8545, 0.7608, 0.422, 0.7608, 0.6644, 0.7362, 0.6644, 0.7362, 0.422, 0.7989, 0.6617, 0.795, 0.6617, 0.795, 0.4192, 0.7989, 0.4192, 0.8706, 0.01055, 0.8706, 0.0257, 0.846, 0.0257, 0.846, 0.01055, 0.7128, 0.6831, 0.7128, 0.7437, 0.6882, 0.7437, 0.6882, 0.6831, 0.7128, 0.4407, 0.7128, 0.6831, 0.6882, 0.6831, 0.6882, 0.4407, 0.7128, 0.3801, 0.7128, 0.4407, 0.6882, 0.4407, 0.6882, 0.3801, 0.7128, 0.7437, 0.7128, 0.7588, 0.6882, 0.7588, 0.6882, 0.7437, 0.7128, 0.3649, 0.7128, 0.3801, 0.6882, 0.3801, 0.6882, 0.3649, 0.9123, 0.01055, 0.9123, 0.05601, 0.8878, 0.05601, 0.8878, 0.01055, 0.9123, 0.05601, 0.9123, 0.1772, 0.8878, 0.1772, 0.8878, 0.05601, 0.9123, 0.1772, 0.9123, 0.2681, 0.8878, 0.2681, 0.8878, 0.1772, 0.9123, 0.2681, 0.9123, 0.3287, 0.8878, 0.3287, 0.8878, 0.2681, 0.9123, 0.3287, 0.9123, 0.3439, 0.8878, 0.3439, 0.8878, 0.3287, 0.5111, 0.7799, 0.5111, 0.7699, 0.5011, 0.7699, 0.5011, 0.7799, 0.8707, 0.4973, 0.8707, 0.3973, 0.8137, 0.3973, 0.8137, 0.4973, 0.1191, 0.6502, 0.01304, 0.6502, 0.01304, 0.7106, 0.1191, 0.7106, 0.4081, 0.7081, 0.4535, 0.7081, 0.4535, 0.6478, 0.4081, 0.6478, 0.0561, 0.8366, 0.0561, 0.7306, 0.01065, 0.7306, 0.01065, 0.8366, 0.1773, 0.8366, 0.1773, 0.7306, 0.0561, 0.7306, 0.0561, 0.8366, 0.2869, 0.7081, 0.4081, 0.7081, 0.4081, 0.6478, 0.2869, 0.6478, 0.4524, 0.6502, 0.407, 0.6502, 0.407, 0.7106, 0.4524, 0.7106, 0.5426, 0.7799, 0.5426, 0.7699, 0.5383, 0.7699, 0.5383, 0.7799, 0.1959, 0.7081, 0.2869, 0.7081, 0.2869, 0.6478, 0.1959, 0.6478, 0.2682, 0.8366, 0.2682, 0.7306, 0.1773, 0.7306, 0.1773, 0.8366, 0.407, 0.6502, 0.2858, 0.6502, 0.2858, 0.7106, 0.407, 0.7106, 0.5383, 0.7799, 0.5383, 0.7699, 0.5268, 0.7699, 0.5268, 0.7799, 0.3288, 0.8366, 0.3288, 0.7306, 0.2682, 0.7306, 0.2682, 0.8366, 0.1353, 0.7081, 0.1959, 0.7081, 0.1959, 0.6478, 0.1353, 0.6478, 0.2858, 0.6502, 0.1949, 0.6502, 0.1949, 0.7106, 0.2858, 0.7106, 0.5268, 0.7799, 0.5268, 0.7699, 0.5183, 0.7699, 0.5183, 0.7799, 0.5268, 0.8157, 0.5268, 0.8099, 0.5183, 0.8099, 0.5183, 0.8157, 0.3288, 0.9894, 0.3288, 0.9288, 0.2682, 0.9288, 0.2682, 0.9894, 0.5383, 0.8157, 0.5383, 0.8099, 0.5268, 0.8099, 0.5268, 0.8157, 0.2682, 0.9894, 0.2682, 0.9288, 0.1773, 0.9288, 0.1773, 0.9894, 0.5426, 0.8157, 0.5426, 0.8099, 0.5383, 0.8099, 0.5383, 0.8157, 0.1773, 0.9894, 0.1773, 0.9288, 0.05607, 0.9288, 0.05607, 0.9894, 0.05607, 0.9894, 0.05607, 0.9288, 0.01061, 0.9288, 0.01061, 0.9894, 0.8707, 0.8545, 0.8707, 0.7974, 0.8137, 0.7974, 0.8137, 0.8545, 0.5111, 0.8157, 0.5111, 0.8099, 0.5011, 0.8099, 0.5011, 0.8157, 0.5268, 0.8099, 0.5268, 0.7871, 0.5183, 0.7871, 0.5183, 0.8099, 0.9883, 0.2521, 0.9883, 0.009638, 0.9277, 0.009638, 0.9277, 0.2521, 0.5383, 0.8099, 0.5383, 0.7871, 0.5268, 0.7871, 0.5268, 0.8099, 0.6719, 0.6312, 0.6719, 0.003632, 0.4366, 0.003632, 0.4366, 0.6312, 0.5426, 0.8099, 0.5426, 0.7871, 0.5383, 0.7871, 0.5383, 0.8099, 0.4366, 0.6312, 0.4366, 0.003632, 0.1228, 0.003632, 0.1228, 0.6312, 0.1228, 0.6312, 0.1228, 0.003632, 0.005167, 0.003632, 0.005167, 0.6312, 0.8707, 0.7974, 0.8707, 0.5687, 0.8137, 0.5687, 0.8137, 0.7974, 0.5111, 0.8099, 0.5111, 0.7871, 0.5011, 0.7871, 0.5011, 0.8099, 0.5111, 0.8171, 0.5111, 0.8157, 0.5011, 0.8157, 0.5011, 0.8171, 0.8707, 0.8688, 0.8707, 0.8545, 0.8137, 0.8545, 0.8137, 0.8688, 0.5426, 0.8171, 0.5426, 0.8157, 0.5383, 0.8157, 0.5383, 0.8171, 0.5383, 0.8171, 0.5383, 0.8157, 0.5268, 0.8157, 0.5268, 0.8171, 0.5268, 0.8171, 0.5268, 0.8157, 0.5183, 0.8157, 0.5183, 0.8171, 0.5268, 0.7871, 0.5268, 0.7813, 0.5183, 0.7813, 0.5183, 0.7871, 0.3288, 0.9152, 0.3288, 0.8546, 0.2682, 0.8546, 0.2682, 0.9152, 0.5383, 0.7871, 0.5383, 0.7813, 0.5268, 0.7813, 0.5268, 0.7871, 0.2682, 0.9152, 0.2682, 0.8546, 0.1773, 0.8546, 0.1773, 0.9152, 0.5426, 0.7871, 0.5426, 0.7813, 0.5383, 0.7813, 0.5383, 0.7871, 0.1773, 0.9152, 0.1773, 0.8546, 0.05607, 0.8546, 0.05607, 0.9152, 0.05607, 0.9152, 0.05607, 0.8546, 0.01061, 0.8546, 0.01061, 0.9152, 0.8707, 0.5687, 0.8707, 0.5116, 0.8137, 0.5116, 0.8137, 0.5687, 0.5111, 0.7871, 0.5111, 0.7813, 0.5011, 0.7813, 0.5011, 0.7871, 0.5183, 0.7871, 0.5183, 0.7813, 0.5125, 0.7813, 0.5125, 0.7871, 0.5183, 0.8171, 0.5183, 0.8157, 0.5125, 0.8157, 0.5125, 0.8171, 0.5183, 0.8099, 0.5183, 0.7871, 0.5125, 0.7871, 0.5125, 0.8099, 0.5183, 0.8157, 0.5183, 0.8099, 0.5125, 0.8099, 0.5125, 0.8157, 0.1202, 0.7081, 0.1353, 0.7081, 0.1353, 0.6478, 0.1202, 0.6478, 0.344, 0.8366, 0.344, 0.7306, 0.3288, 0.7306, 0.3288, 0.8366, 0.1949, 0.6502, 0.1343, 0.6502, 0.1343, 0.7106, 0.1949, 0.7106, 0.5183, 0.7799, 0.5183, 0.7699, 0.5125, 0.7699, 0.5125, 0.7799, 0.45, 0.8366, 0.45, 0.7306, 0.344, 0.7306, 0.344, 0.8366, 0.01412, 0.7081, 0.1202, 0.7081, 0.1202, 0.6478, 0.01412, 0.6478, 0.9904, 0.9685, 0.9904, 0.9079, 0.8843, 0.9079, 0.8843, 0.9685, 0.9904, 0.9079, 0.9904, 0.6655, 0.8843, 0.6655, 0.8843, 0.9079, 0.9904, 0.9837, 0.9904, 0.9685, 0.8843, 0.9685, 0.8843, 0.9837, 0.9904, 0.6655, 0.9904, 0.6049, 0.8843, 0.6049, 0.8843, 0.6655, 0.5125, 0.7871, 0.5125, 0.7813, 0.5111, 0.7813, 0.5111, 0.7871, 0.5125, 0.8171, 0.5125, 0.8157, 0.5111, 0.8157, 0.5111, 0.8171, 0.5125, 0.8099, 0.5125, 0.7871, 0.5111, 0.7871, 0.5111, 0.8099, 0.5125, 0.8157, 0.5125, 0.8099, 0.5111, 0.8099, 0.5111, 0.8157, 0.1343, 0.6502, 0.1191, 0.6502, 0.1191, 0.7106, 0.1343, 0.7106, 0.5125, 0.7799, 0.5125, 0.7699, 0.5111, 0.7699, 0.5111, 0.7799, 0.5125, 0.8271, 0.5125, 0.8171, 0.5111, 0.8171, 0.5111, 0.8271, 0.7809, 0.9915, 0.7809, 0.8854, 0.6749, 0.8854, 0.6749, 0.9915, 0.5183, 0.8271, 0.5183, 0.8171, 0.5125, 0.8171, 0.5125, 0.8271, 0.6749, 0.9915, 0.6749, 0.8854, 0.6597, 0.8854, 0.6597, 0.9915, 0.5268, 0.8271, 0.5268, 0.8171, 0.5183, 0.8171, 0.5183, 0.8271, 0.6597, 0.9915, 0.6597, 0.8854, 0.5991, 0.8854, 0.5991, 0.9915, 0.5383, 0.8271, 0.5383, 0.8171, 0.5268, 0.8171, 0.5268, 0.8271, 0.5991, 0.9915, 0.5991, 0.8854, 0.5082, 0.8854, 0.5082, 0.9915, 0.5426, 0.8271, 0.5426, 0.8171, 0.5383, 0.8171, 0.5383, 0.8271, 0.5082, 0.9915, 0.5082, 0.8854, 0.387, 0.8854, 0.387, 0.9915, 0.387, 0.9915, 0.387, 0.8854, 0.3416, 0.8854, 0.3416, 0.9915, 0.8707, 0.9689, 0.8707, 0.8688, 0.8137, 0.8688, 0.8137, 0.9689, 0.5111, 0.8271, 0.5111, 0.8171, 0.5011, 0.8171, 0.5011, 0.8271, 0.5125, 0.7813, 0.5125, 0.7799, 0.5111, 0.7799, 0.5111, 0.7813, 0.9904, 0.6049, 0.9904, 0.5897, 0.8843, 0.5897, 0.8843, 0.6049, 0.5183, 0.7813, 0.5183, 0.7799, 0.5125, 0.7799, 0.5125, 0.7813, 0.5268, 0.7813, 0.5268, 0.7799, 0.5183, 0.7799, 0.5183, 0.7813, 0.5383, 0.7813, 0.5383, 0.7799, 0.5268, 0.7799, 0.5268, 0.7813, 0.5426, 0.7813, 0.5426, 0.7799, 0.5383, 0.7799, 0.5383, 0.7813, 0.8707, 0.5116, 0.8707, 0.4973, 0.8137, 0.4973, 0.8137, 0.5116, 0.5111, 0.7813, 0.5111, 0.7799, 0.5011, 0.7799, 0.5011, 0.7813, 0.7672, 0.01301, 0.7643, 0.01301, 0.7643, 0.05847, 0.7672, 0.05847, 0.7643, 0.01301, 0.762, 0.01301, 0.762, 0.05847, 0.7643, 0.05847, 0.7474, 0.01074, 0.7446, 0.01073, 0.7446, 0.05618, 0.7474, 0.05619, 0.7672, 0.05847, 0.7643, 0.05847, 0.7643, 0.1797, 0.7672, 0.1797, 0.7643, 0.05847, 0.762, 0.05847, 0.762, 0.1797, 0.7643, 0.1797, 0.7474, 0.05619, 0.7446, 0.05618, 0.7446, 0.1774, 0.7474, 0.1774, 0.7672, 0.1797, 0.7643, 0.1797, 0.7643, 0.2706, 0.7672, 0.2706, 0.7643, 0.1797, 0.762, 0.1797, 0.762, 0.2706, 0.7643, 0.2706, 0.7474, 0.1774, 0.7446, 0.1774, 0.7446, 0.2683, 0.7474, 0.2683, 0.7112, 0.18, 0.7084, 0.18, 0.7084, 0.2709, 0.7112, 0.2709, 0.8016, 0.1649, 0.8038, 0.1649, 0.8038, 0.07397, 0.8016, 0.07397, 0.8038, 0.1649, 0.8067, 0.1649, 0.8067, 0.07397, 0.8038, 0.07397, 0.7112, 0.05882, 0.7084, 0.05882, 0.7084, 0.18, 0.7112, 0.18, 0.8016, 0.2861, 0.8038, 0.2861, 0.8038, 0.1649, 0.8016, 0.1649, 0.8038, 0.2861, 0.8067, 0.2861, 0.8067, 0.1649, 0.8038, 0.1649, 0.7112, 0.01336, 0.7084, 0.01337, 0.7084, 0.05882, 0.7112, 0.05882, 0.8016, 0.3315, 0.8038, 0.3315, 0.8038, 0.2861, 0.8016, 0.2861, 0.8038, 0.3315, 0.8067, 0.3315, 0.8067, 0.2861, 0.8038, 0.2861, 0.7672, 0.2706, 0.7643, 0.2706, 0.7643, 0.3319, 0.7672, 0.3312, 0.7643, 0.2706, 0.762, 0.2706, 0.762, 0.334, 0.7643, 0.3319, 0.7474, 0.2683, 0.7446, 0.2683, 0.7446, 0.3345, 0.7474, 0.3317, 0.7112, 0.2709, 0.7084, 0.2709, 0.7084, 0.3344, 0.7112, 0.3372, 0.8016, 0.07397, 0.8038, 0.07397, 0.8038, 0.01261, 0.8016, 0.01055, 0.8038, 0.07397, 0.8067, 0.07397, 0.8067, 0.01336, 0.8038, 0.01261, 0.7362, 0.6644, 0.7333, 0.6644, 0.7333, 0.7258, 0.7362, 0.725, 0.7333, 0.6644, 0.7311, 0.6644, 0.7311, 0.7279, 0.7333, 0.7258, 0.7922, 0.4192, 0.795, 0.4192, 0.795, 0.353, 0.7922, 0.3558, 0.7362, 0.422, 0.7333, 0.422, 0.7333, 0.6644, 0.7362, 0.6644, 0.7333, 0.422, 0.7311, 0.422, 0.7311, 0.6644, 0.7333, 0.6644, 0.7922, 0.6617, 0.795, 0.6617, 0.795, 0.4192, 0.7922, 0.4192, 0.7362, 0.3614, 0.7333, 0.3607, 0.7333, 0.422, 0.7362, 0.422, 0.7333, 0.3607, 0.7311, 0.3586, 0.7311, 0.422, 0.7333, 0.422, 0.7922, 0.7251, 0.795, 0.7279, 0.795, 0.6617, 0.7922, 0.6617, 0.7989, 0.7223, 0.8017, 0.7223, 0.8017, 0.6617, 0.7989, 0.6617, 0.7733, 0.7251, 0.7755, 0.7251, 0.7755, 0.6645, 0.7733, 0.6645, 0.7755, 0.7251, 0.7783, 0.7251, 0.7783, 0.6645, 0.7755, 0.6645, 0.7989, 0.6617, 0.8017, 0.6617, 0.8017, 0.4192, 0.7989, 0.4192, 0.7733, 0.6645, 0.7755, 0.6645, 0.7755, 0.4221, 0.7733, 0.4221, 0.7755, 0.6645, 0.7783, 0.6645, 0.7783, 0.4221, 0.7755, 0.4221, 0.3644, 0.8632, 0.3672, 0.866, 0.3672, 0.8536, 0.3644, 0.8536, 0.4077, 0.8639, 0.4099, 0.8659, 0.4099, 0.8515, 0.4077, 0.8515, 0.4099, 0.8659, 0.4127, 0.8667, 0.4127, 0.8515, 0.4099, 0.8515, 0.7989, 0.4192, 0.8017, 0.4192, 0.8017, 0.3586, 0.7989, 0.3586, 0.7733, 0.4221, 0.7755, 0.4221, 0.7755, 0.3614, 0.7733, 0.3614, 0.7755, 0.4221, 0.7783, 0.4221, 0.7783, 0.3614, 0.7755, 0.3614, 0.3549, 0.8632, 0.3549, 0.866, 0.3672, 0.866, 0.3644, 0.8632, 0.4398, 0.8668, 0.4421, 0.8668, 0.4421, 0.8524, 0.4398, 0.8545, 0.4421, 0.8668, 0.4449, 0.8668, 0.4449, 0.8517, 0.4421, 0.8524, 0.7407, 0.2683, 0.7379, 0.2683, 0.7379, 0.3289, 0.7407, 0.3289, 0.723, 0.07154, 0.7253, 0.07154, 0.7253, 0.01094, 0.723, 0.01094, 0.7253, 0.07154, 0.7281, 0.07154, 0.7281, 0.01094, 0.7253, 0.01094, 0.7407, 0.1774, 0.7379, 0.1774, 0.7379, 0.2683, 0.7407, 0.2683, 0.723, 0.1625, 0.7253, 0.1625, 0.7253, 0.07154, 0.723, 0.07154, 0.7253, 0.1625, 0.7281, 0.1625, 0.7281, 0.07154, 0.7253, 0.07154, 0.7407, 0.05618, 0.7379, 0.05619, 0.7379, 0.1774, 0.7407, 0.1774, 0.723, 0.2837, 0.7253, 0.2837, 0.7253, 0.1625, 0.723, 0.1625, 0.7253, 0.2837, 0.7281, 0.2837, 0.7281, 0.1625, 0.7253, 0.1625, 0.7407, 0.01073, 0.7379, 0.01074, 0.7379, 0.05619, 0.7407, 0.05618, 0.723, 0.3291, 0.7253, 0.3291, 0.7253, 0.2837, 0.723, 0.2837, 0.7253, 0.3291, 0.7281, 0.3291, 0.7281, 0.2837, 0.7253, 0.2837, 0.389, 0.864, 0.3918, 0.864, 0.3918, 0.8517, 0.389, 0.8545, 0.4347, 0.8668, 0.4369, 0.8668, 0.4369, 0.8524, 0.4347, 0.8545, 0.4369, 0.8668, 0.4398, 0.8668, 0.4398, 0.8517, 0.4369, 0.8524, 0.4254, 0.8524, 0.4226, 0.8524, 0.4226, 0.8668, 0.4254, 0.8676, 0.4226, 0.8524, 0.4203, 0.8524, 0.4203, 0.8648, 0.4226, 0.8668, 0.3795, 0.8517, 0.3795, 0.8545, 0.389, 0.8545, 0.3918, 0.8517, 0.6964, 0.2755, 0.6935, 0.2755, 0.6935, 0.3361, 0.6964, 0.3361, 0.6935, 0.2755, 0.6912, 0.2755, 0.6912, 0.3361, 0.6935, 0.3361, 0.7179, 0.2709, 0.7151, 0.2709, 0.7151, 0.3315, 0.7179, 0.3315, 0.6964, 0.1846, 0.6935, 0.1846, 0.6935, 0.2755, 0.6964, 0.2755, 0.6935, 0.1846, 0.6912, 0.1846, 0.6912, 0.2755, 0.6935, 0.2755, 0.7179, 0.18, 0.7151, 0.18, 0.7151, 0.2709, 0.7179, 0.2709, 0.6964, 0.06339, 0.6935, 0.06339, 0.6935, 0.1846, 0.6964, 0.1846, 0.6935, 0.06339, 0.6912, 0.06339, 0.6912, 0.1846, 0.6935, 0.1846, 0.7179, 0.05882, 0.7151, 0.05882, 0.7151, 0.18, 0.7179, 0.18, 0.6964, 0.01793, 0.6935, 0.01793, 0.6935, 0.06339, 0.6964, 0.06339, 0.6935, 0.01793, 0.6912, 0.01793, 0.6912, 0.06339, 0.6935, 0.06339, 0.7179, 0.01337, 0.7151, 0.01336, 0.7151, 0.05882, 0.7179, 0.05882, 0.7407, 0.05618, 0.7446, 0.05618, 0.7446, 0.01073, 0.7407, 0.01073, 0.8706, 0.2984, 0.846, 0.2984, 0.846, 0.3439, 0.8706, 0.3439, 0.7917, 0.01301, 0.7672, 0.01301, 0.7672, 0.05847, 0.7917, 0.05847, 0.7407, 0.1774, 0.7446, 0.1774, 0.7446, 0.05618, 0.7407, 0.05618, 0.8706, 0.1772, 0.846, 0.1772, 0.846, 0.2984, 0.8706, 0.2984, 0.7917, 0.05847, 0.7672, 0.05847, 0.7672, 0.1797, 0.7917, 0.1797, 0.7407, 0.2683, 0.7446, 0.2683, 0.7446, 0.1774, 0.7407, 0.1774, 0.8706, 0.08631, 0.846, 0.08631, 0.846, 0.1772, 0.8706, 0.1772, 0.7917, 0.1797, 0.7672, 0.1797, 0.7672, 0.2706, 0.7917, 0.2706, 0.7407, 0.3289, 0.7446, 0.3345, 0.7446, 0.2683, 0.7407, 0.2683, 0.8706, 0.0257, 0.846, 0.0257, 0.846, 0.08631, 0.8706, 0.08631, 0.7917, 0.2706, 0.7672, 0.2706, 0.7672, 0.3312, 0.7917, 0.3312, 0.8312, 0.07397, 0.8067, 0.07397, 0.8067, 0.1649, 0.8312, 0.1649, 0.7112, 0.18, 0.7151, 0.18, 0.7151, 0.05882, 0.7112, 0.05882, 0.7112, 0.2709, 0.7151, 0.2709, 0.7151, 0.18, 0.7112, 0.18, 0.8312, 0.1649, 0.8067, 0.1649, 0.8067, 0.2861, 0.8312, 0.2861, 0.8312, 0.01336, 0.8067, 0.01336, 0.8067, 0.07397, 0.8312, 0.07397, 0.7112, 0.3372, 0.7151, 0.3315, 0.7151, 0.2709, 0.7112, 0.2709, 0.7112, 0.05882, 0.7151, 0.05882, 0.7151, 0.01336, 0.7112, 0.01336, 0.8312, 0.2861, 0.8067, 0.2861, 0.8067, 0.3315, 0.8312, 0.3315, 0.7989, 0.7223, 0.7989, 0.6617, 0.795, 0.6617, 0.795, 0.7279, 0.3644, 0.8632, 0.3644, 0.8536, 0.3605, 0.8593, 0.3549, 0.8632, 0.7608, 0.3614, 0.7362, 0.3614, 0.7362, 0.422, 0.7608, 0.422, 0.7608, 0.6644, 0.7362, 0.6644, 0.7362, 0.725, 0.7608, 0.725, 0.7989, 0.4192, 0.7989, 0.3586, 0.795, 0.353, 0.795, 0.4192, 0.389, 0.864, 0.389, 0.8545, 0.3795, 0.8545, 0.3851, 0.8584, 0.7608, 0.422, 0.7362, 0.422, 0.7362, 0.6644, 0.7608, 0.6644, 0.7989, 0.6617, 0.7989, 0.4192, 0.795, 0.4192, 0.795, 0.6617, 0.8706, 0.01055, 0.846, 0.01055, 0.846, 0.0257, 0.8706, 0.0257, 0.7128, 0.6831, 0.6882, 0.6831, 0.6882, 0.7437, 0.7128, 0.7437, 0.7128, 0.4407, 0.6882, 0.4407, 0.6882, 0.6831, 0.7128, 0.6831, 0.7128, 0.3801, 0.6882, 0.3801, 0.6882, 0.4407, 0.7128, 0.4407, 0.7128, 0.7437, 0.6882, 0.7437, 0.6882, 0.7588, 0.7128, 0.7588, 0.7128, 0.3649, 0.6882, 0.3649, 0.6882, 0.3801, 0.7128, 0.3801, 0.9123, 0.01055, 0.8878, 0.01055, 0.8878, 0.05601, 0.9123, 0.05601, 0.9123, 0.05601, 0.8878, 0.05601, 0.8878, 0.1772, 0.9123, 0.1772, 0.9123, 0.1772, 0.8878, 0.1772, 0.8878, 0.2681, 0.9123, 0.2681, 0.9123, 0.2681, 0.8878, 0.2681, 0.8878, 0.3287, 0.9123, 0.3287, 0.9123, 0.3287, 0.8878, 0.3287, 0.8878, 0.3439, 0.9123, 0.3439])
me_dodgeballcourt.materials.append(mat_court)
me_dodgeballcourt.use_mirror_y = True
me_dodgeballcourt.use_mirror_vertex_groups = False
me_dodgeballcourt.use_paint_bone_selection = False
me_dodgeballcourt.use_paint_mask = True
me_dodgeballcourt.update()
me_dodgeball = bpy.data.meshes.new('DodgeBall')
me_dodgeball.from_pydata([(0.0, 0.0, 0.5), (0.125, 0.03349, 0.483), (0.1121, 0.0647, 0.483), (0.09151, 0.09151, 0.483), (0.0647, 0.1121, 0.483), (0.03349, 0.125, 0.483), (-5.657e-09, 0.1294, 0.483), (-0.03349, 0.125, 0.483), (-0.0647, 0.1121, 0.483), (-0.09151, 0.09151, 0.483), (-0.1121, 0.0647, 0.483), (-0.125, 0.03349, 0.483), (-0.1294, -1.131e-08, 0.483), (-0.125, -0.03349, 0.483), (-0.1121, -0.0647, 0.483), (-0.09151, -0.09151, 0.483), (-0.0647, -0.1121, 0.483), (-0.03349, -0.125, 0.483), (1.543e-09, -0.1294, 0.483), (0.03349, -0.125, 0.483), (0.0647, -0.1121, 0.483), (0.09151, -0.09151, 0.483), (0.1121, -0.0647, 0.483), (0.125, -0.03349, 0.483), (0.1294, 2.263e-08, 0.483), (0.2415, 0.0647, 0.433), (0.2165, 0.125, 0.433), (0.1768, 0.1768, 0.433), (0.125, 0.2165, 0.433), (0.0647, 0.2415, 0.433), (-1.093e-08, 0.25, 0.433), (-0.0647, 0.2415, 0.433), (-0.125, 0.2165, 0.433), (-0.1768, 0.1768, 0.433), (-0.2165, 0.125, 0.433), (-0.2415, 0.0647, 0.433), (-0.25, -2.186e-08, 0.433), (-0.2415, -0.0647, 0.433), (-0.2165, -0.125, 0.433), (-0.1768, -0.1768, 0.433), (-0.125, -0.2165, 0.433), (-0.0647, -0.2415, 0.433), (2.981e-09, -0.25, 0.433), (0.0647, -0.2415, 0.433), (0.125, -0.2165, 0.433), (0.1768, -0.1768, 0.433), (0.2165, -0.125, 0.433), (0.2415, -0.0647, 0.433), (0.25, 4.371e-08, 0.433), (0.3415, 0.09151, 0.3536), (0.3062, 0.1768, 0.3536), (0.25, 0.25, 0.3536), (0.1768, 0.3062, 0.3536), (0.09151, 0.3415, 0.3536), (-1.545e-08, 0.3536, 0.3536), (-0.09151, 0.3415, 0.3536), (-0.1768, 0.3062, 0.3536), (-0.25, 0.25, 0.3536), (-0.3062, 0.1768, 0.3536), (-0.3415, 0.09151, 0.3536), (-0.3536, -3.091e-08, 0.3536), (-0.3415, -0.09151, 0.3536), (-0.3062, -0.1768, 0.3536), (-0.25, -0.25, 0.3536), (-0.1768, -0.3062, 0.3536), (-0.09151, -0.3415, 0.3536), (4.216e-09, -0.3536, 0.3536), (0.09151, -0.3415, 0.3536), (0.1768, -0.3062, 0.3536), (0.25, -0.25, 0.3536), (0.3062, -0.1768, 0.3536), (0.3415, -0.09151, 0.3536), (0.3536, 6.182e-08, 0.3536), (0.4183, 0.1121, 0.25), (0.375, 0.2165, 0.25), (0.3062, 0.3062, 0.25), (0.2165, 0.375, 0.25), (0.1121, 0.4183, 0.25), (-1.893e-08, 0.433, 0.25), (-0.1121, 0.4183, 0.25), (-0.2165, 0.375, 0.25), (-0.3062, 0.3062, 0.25), (-0.375, 0.2165, 0.25), (-0.4183, 0.1121, 0.25), (-0.433, -3.786e-08, 0.25), (-0.4183, -0.1121, 0.25), (-0.375, -0.2165, 0.25), (-0.3062, -0.3062, 0.25), (-0.2165, -0.375, 0.25), (-0.1121, -0.4183, 0.25), (5.164e-09, -0.433, 0.25), (0.1121, -0.4183, 0.25), (0.2165, -0.375, 0.25), (0.3062, -0.3062, 0.25), (0.375, -0.2165, 0.25), (0.4183, -0.1121, 0.25), (0.433, 7.571e-08, 0.25), (0.4665, 0.125, 0.1294), (0.4183, 0.2415, 0.1294), (0.3415, 0.3415, 0.1294), (0.2415, 0.4183, 0.1294), (0.125, 0.4665, 0.1294), (-2.111e-08, 0.483, 0.1294), (-0.125, 0.4665, 0.1294), (-0.2415, 0.4183, 0.1294), (-0.3415, 0.3415, 0.1294), (-0.4183, 0.2415, 0.1294), (-0.4665, 0.125, 0.1294), (-0.483, -4.222e-08, 0.1294), (-0.4665, -0.125, 0.1294), (-0.4183, -0.2415, 0.1294), (-0.3415, -0.3415, 0.1294), (-0.2415, -0.4183, 0.1294), (-0.125, -0.4665, 0.1294), (5.759e-09, -0.483, 0.1294), (0.125, -0.4665, 0.1294), (0.2415, -0.4183, 0.1294), (0.3415, -0.3415, 0.1294), (0.4183, -0.2415, 0.1294), (0.4665, -0.125, 0.1294), (0.483, 8.444e-08, 0.1294), (0.483, 0.1294, -2.186e-08), (0.433, 0.25, -2.186e-08), (0.3536, 0.3536, -2.186e-08), (0.25, 0.433, -2.186e-08), (0.1294, 0.483, -2.186e-08), (-2.186e-08, 0.5, -2.186e-08), (-0.1294, 0.483, -2.186e-08), (-0.25, 0.433, -2.186e-08), (-0.3536, 0.3536, -2.186e-08), (-0.433, 0.25, -2.186e-08), (-0.483, 0.1294, -2.186e-08), (-0.5, -4.371e-08, -2.186e-08), (-0.483, -0.1294, -2.186e-08), (-0.433, -0.25, -2.186e-08), (-0.3536, -0.3536, -2.186e-08), (-0.25, -0.433, -2.186e-08), (-0.1294, -0.483, -2.186e-08), (5.962e-09, -0.5, -2.186e-08), (0.1294, -0.483, -2.186e-08), (0.25, -0.433, -2.186e-08), (0.3536, -0.3536, -2.186e-08), (0.433, -0.25, -2.186e-08), (0.483, -0.1294, -2.186e-08), (0.5, 8.742e-08, -2.186e-08), (0.4665, 0.125, -0.1294), (0.4183, 0.2415, -0.1294), (0.3415, 0.3415, -0.1294), (0.2415, 0.4183, -0.1294), (0.125, 0.4665, -0.1294), (-2.111e-08, 0.483, -0.1294), (-0.125, 0.4665, -0.1294), (-0.2415, 0.4183, -0.1294), (-0.3415, 0.3415, -0.1294), (-0.4183, 0.2415, -0.1294), (-0.4665, 0.125, -0.1294), (-0.483, -4.222e-08, -0.1294), (-0.4665, -0.125, -0.1294), (-0.4183, -0.2415, -0.1294), (-0.3415, -0.3415, -0.1294), (-0.2415, -0.4183, -0.1294), (-0.125, -0.4665, -0.1294), (5.759e-09, -0.483, -0.1294), (0.125, -0.4665, -0.1294), (0.2415, -0.4183, -0.1294), (0.3415, -0.3415, -0.1294), (0.4183, -0.2415, -0.1294), (0.4665, -0.125, -0.1294), (0.483, 8.444e-08, -0.1294), (0.4183, 0.1121, -0.25), (0.375, 0.2165, -0.25), (0.3062, 0.3062, -0.25), (0.2165, 0.375, -0.25), (0.1121, 0.4183, -0.25), (-1.893e-08, 0.433, -0.25), (-0.1121, 0.4183, -0.25), (-0.2165, 0.375, -0.25), (-0.3062, 0.3062, -0.25), (-0.375, 0.2165, -0.25), (-0.4183, 0.1121, -0.25), (-0.433, -3.786e-08, -0.25), (-0.4183, -0.1121, -0.25), (-0.375, -0.2165, -0.25), (-0.3062, -0.3062, -0.25), (-0.2165, -0.375, -0.25), (-0.1121, -0.4183, -0.25), (5.164e-09, -0.433, -0.25), (0.1121, -0.4183, -0.25), (0.2165, -0.375, -0.25), (0.3062, -0.3062, -0.25), (0.375, -0.2165, -0.25), (0.4183, -0.1121, -0.25), (0.433, 7.571e-08, -0.25), (0.3415, 0.09151, -0.3536), (0.3062, 0.1768, -0.3536), (0.25, 0.25, -0.3536), (0.1768, 0.3062, -0.3536), (0.09151, 0.3415, -0.3536), (-1.545e-08, 0.3536, -0.3536), (-0.09151, 0.3415, -0.3536), (-0.1768, 0.3062, -0.3536), (-0.25, 0.25, -0.3536), (-0.3062, 0.1768, -0.3536), (-0.3415, 0.09151, -0.3536), (-0.3536, -3.091e-08, -0.3536), (-0.3415, -0.09151, -0.3536), (-0.3062, -0.1768, -0.3536), (-0.25, -0.25, -0.3536), (-0.1768, -0.3062, -0.3536), (-0.09151, -0.3415, -0.3536), (4.216e-09, -0.3536, -0.3536), (0.09151, -0.3415, -0.3536), (0.1768, -0.3062, -0.3536), (0.25, -0.25, -0.3536), (0.3062, -0.1768, -0.3536), (0.3415, -0.09151, -0.3536), (0.3536, 6.182e-08, -0.3536), (0.2415, 0.0647, -0.433), (0.2165, 0.125, -0.433), (0.1768, 0.1768, -0.433), (0.125, 0.2165, -0.433), (0.0647, 0.2415, -0.433), (-1.093e-08, 0.25, -0.433), (-0.0647, 0.2415, -0.433), (-0.125, 0.2165, -0.433), (-0.1768, 0.1768, -0.433), (-0.2165, 0.125, -0.433), (-0.2415, 0.0647, -0.433), (-0.25, -2.186e-08, -0.433), (-0.2415, -0.0647, -0.433), (-0.2165, -0.125, -0.433), (-0.1768, -0.1768, -0.433), (-0.125, -0.2165, -0.433), (-0.0647, -0.2415, -0.433), (2.981e-09, -0.25, -0.433), (0.0647, -0.2415, -0.433), (0.125, -0.2165, -0.433), (0.1768, -0.1768, -0.433), (0.2165, -0.125, -0.433), (0.2415, -0.0647, -0.433), (0.25, 4.371e-08, -0.433), (0.125, 0.03349, -0.483), (0.1121, 0.0647, -0.483), (0.09151, 0.09151, -0.483), (0.0647, 0.1121, -0.483), (0.03349, 0.125, -0.483), (-5.657e-09, 0.1294, -0.483), (-0.03349, 0.125, -0.483), (-0.0647, 0.1121, -0.483), (-0.09151, 0.09151, -0.483), (-0.1121, 0.0647, -0.483), (-0.125, 0.03349, -0.483), (-0.1294, -1.131e-08, -0.483), (-0.125, -0.03349, -0.483), (-0.1121, -0.0647, -0.483), (-0.09151, -0.09151, -0.483), (-0.0647, -0.1121, -0.483), (-0.03349, -0.125, -0.483), (1.543e-09, -0.1294, -0.483), (0.03349, -0.125, -0.483), (0.0647, -0.1121, -0.483), (0.09151, -0.09151, -0.483), (0.1121, -0.0647, -0.483), (0.125, -0.03349, -0.483), (0.1294, 2.263e-08, -0.483), (0.0, 0.0, -0.5)], [], [(0, 1, 2), (0, 2, 3), (0, 3, 4), (0, 4, 5), (0, 5, 6), (0, 6, 7), (0, 7, 8), (0, 8, 9), (0, 9, 10), (0, 10, 11), (0, 11, 12), (0, 12, 13), (0, 13, 14), (0, 14, 15), (0, 15, 16), (0, 16, 17), (0, 17, 18), (0, 18, 19), (0, 19, 20), (0, 20, 21), (0, 21, 22), (0, 22, 23), (0, 23, 24), (0, 24, 1), (1, 25, 26, 2), (2, 26, 27, 3), (3, 27, 28, 4), (4, 28, 29, 5), (5, 29, 30, 6), (6, 30, 31, 7), (7, 31, 32, 8), (8, 32, 33, 9), (9, 33, 34, 10), (10, 34, 35, 11), (11, 35, 36, 12), (12, 36, 37, 13), (13, 37, 38, 14), (14, 38, 39, 15), (15, 39, 40, 16), (16, 40, 41, 17), (17, 41, 42, 18), (18, 42, 43, 19), (19, 43, 44, 20), (20, 44, 45, 21), (21, 45, 46, 22), (22, 46, 47, 23), (23, 47, 48, 24), (24, 48, 25, 1), (25, 49, 50, 26), (26, 50, 51, 27), (27, 51, 52, 28), (28, 52, 53, 29), (29, 53, 54, 30), (30, 54, 55, 31), (31, 55, 56, 32), (32, 56, 57, 33), (33, 57, 58, 34), (34, 58, 59, 35), (35, 59, 60, 36), (36, 60, 61, 37), (37, 61, 62, 38), (38, 62, 63, 39), (39, 63, 64, 40), (40, 64, 65, 41), (41, 65, 66, 42), (42, 66, 67, 43), (43, 67, 68, 44), (44, 68, 69, 45), (45, 69, 70, 46), (46, 70, 71, 47), (47, 71, 72, 48), (48, 72, 49, 25), (49, 73, 74, 50), (50, 74, 75, 51), (51, 75, 76, 52), (52, 76, 77, 53), (53, 77, 78, 54), (54, 78, 79, 55), (55, 79, 80, 56), (56, 80, 81, 57), (57, 81, 82, 58), (58, 82, 83, 59), (59, 83, 84, 60), (60, 84, 85, 61), (61, 85, 86, 62), (62, 86, 87, 63), (63, 87, 88, 64), (64, 88, 89, 65), (65, 89, 90, 66), (66, 90, 91, 67), (67, 91, 92, 68), (68, 92, 93, 69), (69, 93, 94, 70), (70, 94, 95, 71), (71, 95, 96, 72), (72, 96, 73, 49), (73, 97, 98, 74), (74, 98, 99, 75), (75, 99, 100, 76), (76, 100, 101, 77), (77, 101, 102, 78), (78, 102, 103, 79), (79, 103, 104, 80), (80, 104, 105, 81), (81, 105, 106, 82), (82, 106, 107, 83), (83, 107, 108, 84), (84, 108, 109, 85), (85, 109, 110, 86), (86, 110, 111, 87), (87, 111, 112, 88), (88, 112, 113, 89), (89, 113, 114, 90), (90, 114, 115, 91), (91, 115, 116, 92), (92, 116, 117, 93), (93, 117, 118, 94), (94, 118, 119, 95), (95, 119, 120, 96), (96, 120, 97, 73), (97, 121, 122, 98), (98, 122, 123, 99), (99, 123, 124, 100), (100, 124, 125, 101), (101, 125, 126, 102), (102, 126, 127, 103), (103, 127, 128, 104), (104, 128, 129, 105), (105, 129, 130, 106), (106, 130, 131, 107), (107, 131, 132, 108), (108, 132, 133, 109), (109, 133, 134, 110), (110, 134, 135, 111), (111, 135, 136, 112), (112, 136, 137, 113), (113, 137, 138, 114), (114, 138, 139, 115), (115, 139, 140, 116), (116, 140, 141, 117), (117, 141, 142, 118), (118, 142, 143, 119), (119, 143, 144, 120), (120, 144, 121, 97), (121, 145, 146, 122), (122, 146, 147, 123), (123, 147, 148, 124), (124, 148, 149, 125), (125, 149, 150, 126), (126, 150, 151, 127), (127, 151, 152, 128), (128, 152, 153, 129), (129, 153, 154, 130), (130, 154, 155, 131), (131, 155, 156, 132), (132, 156, 157, 133), (133, 157, 158, 134), (134, 158, 159, 135), (135, 159, 160, 136), (136, 160, 161, 137), (137, 161, 162, 138), (138, 162, 163, 139), (139, 163, 164, 140), (140, 164, 165, 141), (141, 165, 166, 142), (142, 166, 167, 143), (143, 167, 168, 144), (144, 168, 145, 121), (145, 169, 170, 146), (146, 170, 171, 147), (147, 171, 172, 148), (148, 172, 173, 149), (149, 173, 174, 150), (150, 174, 175, 151), (151, 175, 176, 152), (152, 176, 177, 153), (153, 177, 178, 154), (154, 178, 179, 155), (155, 179, 180, 156), (156, 180, 181, 157), (157, 181, 182, 158), (158, 182, 183, 159), (159, 183, 184, 160), (160, 184, 185, 161), (161, 185, 186, 162), (162, 186, 187, 163), (163, 187, 188, 164), (164, 188, 189, 165), (165, 189, 190, 166), (166, 190, 191, 167), (167, 191, 192, 168), (168, 192, 169, 145), (169, 193, 194, 170), (170, 194, 195, 171), (171, 195, 196, 172), (172, 196, 197, 173), (173, 197, 198, 174), (174, 198, 199, 175), (175, 199, 200, 176), (176, 200, 201, 177), (177, 201, 202, 178), (178, 202, 203, 179), (179, 203, 204, 180), (180, 204, 205, 181), (181, 205, 206, 182), (182, 206, 207, 183), (183, 207, 208, 184), (184, 208, 209, 185), (185, 209, 210, 186), (186, 210, 211, 187), (187, 211, 212, 188), (188, 212, 213, 189), (189, 213, 214, 190), (190, 214, 215, 191), (191, 215, 216, 192), (192, 216, 193, 169), (193, 217, 218, 194), (194, 218, 219, 195), (195, 219, 220, 196), (196, 220, 221, 197), (197, 221, 222, 198), (198, 222, 223, 199), (199, 223, 224, 200), (200, 224, 225, 201), (201, 225, 226, 202), (202, 226, 227, 203), (203, 227, 228, 204), (204, 228, 229, 205), (205, 229, 230, 206), (206, 230, 231, 207), (207, 231, 232, 208), (208, 232, 233, 209), (209, 233, 234, 210), (210, 234, 235, 211), (211, 235, 236, 212), (212, 236, 237, 213), (213, 237, 238, 214), (214, 238, 239, 215), (215, 239, 240, 216), (216, 240, 217, 193), (217, 241, 242, 218), (218, 242, 243, 219), (219, 243, 244, 220), (220, 244, 245, 221), (221, 245, 246, 222), (222, 246, 247, 223), (223, 247, 248, 224), (224, 248, 249, 225), (225, 249, 250, 226), (226, 250, 251, 227), (227, 251, 252, 228), (228, 252, 253, 229), (229, 253, 254, 230), (230, 254, 255, 231), (231, 255, 256, 232), (232, 256, 257, 233), (233, 257, 258, 234), (234, 258, 259, 235), (235, 259, 260, 236), (236, 260, 261, 237), (237, 261, 262, 238), (238, 262, 263, 239), (239, 263, 264, 240), (240, 264, 241, 217), (265, 242, 241), (265, 243, 242), (265, 244, 243), (265, 245, 244), (265, 246, 245), (265, 247, 246), (265, 248, 247), (265, 249, 248), (265, 250, 249), (265, 251, 250), (265, 252, 251), (265, 253, 252), (265, 254, 253), (265, 255, 254), (265, 256, 255), (265, 257, 256), (265, 258, 257), (265, 259, 258), (265, 260, 259), (265, 261, 260), (265, 262, 261), (265, 263, 262), (265, 264, 263), (265, 241, 264)])
me_dodgeball.polygons.foreach_set('use_smooth', [True] * 288)
_uv = me_dodgeball.uv_layers.new(name='UVMap')
_uv.uv.foreach_set('vector', [0.02083, 0.0, 0.0, 0.08333, 0.04167, 0.08333, 0.0625, 0.0, 0.04167, 0.08333, 0.08333, 0.08333, 0.1042, 0.0, 0.08333, 0.08333, 0.125, 0.08333, 0.1458, 0.0, 0.125, 0.08333, 0.1667, 0.08333, 0.1875, 0.0, 0.1667, 0.08333, 0.2083, 0.08333, 0.2292, 0.0, 0.2083, 0.08333, 0.25, 0.08333, 0.2708, 0.0, 0.25, 0.08333, 0.2917, 0.08333, 0.3125, 0.0, 0.2917, 0.08333, 0.3333, 0.08333, 0.3542, 0.0, 0.3333, 0.08333, 0.375, 0.08333, 0.3958, 0.0, 0.375, 0.08333, 0.4167, 0.08333, 0.4375, 0.0, 0.4167, 0.08333, 0.4583, 0.08333, 0.4792, 0.0, 0.4583, 0.08333, 0.5, 0.08333, 0.5208, 0.0, 0.5, 0.08333, 0.5417, 0.08333, 0.5625, 0.0, 0.5417, 0.08333, 0.5833, 0.08333, 0.6042, 0.0, 0.5833, 0.08333, 0.625, 0.08333, 0.6458, 0.0, 0.625, 0.08333, 0.6667, 0.08333, 0.6875, 0.0, 0.6667, 0.08333, 0.7083, 0.08333, 0.7292, 0.0, 0.7083, 0.08333, 0.75, 0.08333, 0.7708, 0.0, 0.75, 0.08333, 0.7917, 0.08333, 0.8125, 0.0, 0.7917, 0.08333, 0.8333, 0.08333, 0.8542, 0.0, 0.8333, 0.08333, 0.875, 0.08333, 0.8958, 0.0, 0.875, 0.08333, 0.9167, 0.08333, 0.9375, 0.0, 0.9167, 0.08333, 0.9583, 0.08333, 0.9792, 0.0, 0.9583, 0.08333, 1.0, 0.08333, 0.0, 0.08333, 0.0, 0.1667, 0.04167, 0.1667, 0.04167, 0.08333, 0.04167, 0.08333, 0.04167, 0.1667, 0.08333, 0.1667, 0.08333, 0.08333, 0.08333, 0.08333, 0.08333, 0.1667, 0.125, 0.1667, 0.125, 0.08333, 0.125, 0.08333, 0.125, 0.1667, 0.1667, 0.1667, 0.1667, 0.08333, 0.1667, 0.08333, 0.1667, 0.1667, 0.2083, 0.1667, 0.2083, 0.08333, 0.2083, 0.08333, 0.2083, 0.1667, 0.25, 0.1667, 0.25, 0.08333, 0.25, 0.08333, 0.25, 0.1667, 0.2917, 0.1667, 0.2917, 0.08333, 0.2917, 0.08333, 0.2917, 0.1667, 0.3333, 0.1667, 0.3333, 0.08333, 0.3333, 0.08333, 0.3333, 0.1667, 0.375, 0.1667, 0.375, 0.08333, 0.375, 0.08333, 0.375, 0.1667, 0.4167, 0.1667, 0.4167, 0.08333, 0.4167, 0.08333, 0.4167, 0.1667, 0.4583, 0.1667, 0.4583, 0.08333, 0.4583, 0.08333, 0.4583, 0.1667, 0.5, 0.1667, 0.5, 0.08333, 0.5, 0.08333, 0.5, 0.1667, 0.5417, 0.1667, 0.5417, 0.08333, 0.5417, 0.08333, 0.5417, 0.1667, 0.5833, 0.1667, 0.5833, 0.08333, 0.5833, 0.08333, 0.5833, 0.1667, 0.625, 0.1667, 0.625, 0.08333, 0.625, 0.08333, 0.625, 0.1667, 0.6667, 0.1667, 0.6667, 0.08333, 0.6667, 0.08333, 0.6667, 0.1667, 0.7083, 0.1667, 0.7083, 0.08333, 0.7083, 0.08333, 0.7083, 0.1667, 0.75, 0.1667, 0.75, 0.08333, 0.75, 0.08333, 0.75, 0.1667, 0.7917, 0.1667, 0.7917, 0.08333, 0.7917, 0.08333, 0.7917, 0.1667, 0.8333, 0.1667, 0.8333, 0.08333, 0.8333, 0.08333, 0.8333, 0.1667, 0.875, 0.1667, 0.875, 0.08333, 0.875, 0.08333, 0.875, 0.1667, 0.9167, 0.1667, 0.9167, 0.08333, 0.9167, 0.08333, 0.9167, 0.1667, 0.9583, 0.1667, 0.9583, 0.08333, 0.9583, 0.08333, 0.9583, 0.1667, 1.0, 0.1667, 1.0, 0.08333, 0.0, 0.1667, 0.0, 0.25, 0.04167, 0.25, 0.04167, 0.1667, 0.04167, 0.1667, 0.04167, 0.25, 0.08333, 0.25, 0.08333, 0.1667, 0.08333, 0.1667, 0.08333, 0.25, 0.125, 0.25, 0.125, 0.1667, 0.125, 0.1667, 0.125, 0.25, 0.1667, 0.25, 0.1667, 0.1667, 0.1667, 0.1667, 0.1667, 0.25, 0.2083, 0.25, 0.2083, 0.1667, 0.2083, 0.1667, 0.2083, 0.25, 0.25, 0.25, 0.25, 0.1667, 0.25, 0.1667, 0.25, 0.25, 0.2917, 0.25, 0.2917, 0.1667, 0.2917, 0.1667, 0.2917, 0.25, 0.3333, 0.25, 0.3333, 0.1667, 0.3333, 0.1667, 0.3333, 0.25, 0.375, 0.25, 0.375, 0.1667, 0.375, 0.1667, 0.375, 0.25, 0.4167, 0.25, 0.4167, 0.1667, 0.4167, 0.1667, 0.4167, 0.25, 0.4583, 0.25, 0.4583, 0.1667, 0.4583, 0.1667, 0.4583, 0.25, 0.5, 0.25, 0.5, 0.1667, 0.5, 0.1667, 0.5, 0.25, 0.5417, 0.25, 0.5417, 0.1667, 0.5417, 0.1667, 0.5417, 0.25, 0.5833, 0.25, 0.5833, 0.1667, 0.5833, 0.1667, 0.5833, 0.25, 0.625, 0.25, 0.625, 0.1667, 0.625, 0.1667, 0.625, 0.25, 0.6667, 0.25, 0.6667, 0.1667, 0.6667, 0.1667, 0.6667, 0.25, 0.7083, 0.25, 0.7083, 0.1667, 0.7083, 0.1667, 0.7083, 0.25, 0.75, 0.25, 0.75, 0.1667, 0.75, 0.1667, 0.75, 0.25, 0.7917, 0.25, 0.7917, 0.1667, 0.7917, 0.1667, 0.7917, 0.25, 0.8333, 0.25, 0.8333, 0.1667, 0.8333, 0.1667, 0.8333, 0.25, 0.875, 0.25, 0.875, 0.1667, 0.875, 0.1667, 0.875, 0.25, 0.9167, 0.25, 0.9167, 0.1667, 0.9167, 0.1667, 0.9167, 0.25, 0.9583, 0.25, 0.9583, 0.1667, 0.9583, 0.1667, 0.9583, 0.25, 1.0, 0.25, 1.0, 0.1667, 0.0, 0.25, 0.0, 0.3333, 0.04167, 0.3333, 0.04167, 0.25, 0.04167, 0.25, 0.04167, 0.3333, 0.08333, 0.3333, 0.08333, 0.25, 0.08333, 0.25, 0.08333, 0.3333, 0.125, 0.3333, 0.125, 0.25, 0.125, 0.25, 0.125, 0.3333, 0.1667, 0.3333, 0.1667, 0.25, 0.1667, 0.25, 0.1667, 0.3333, 0.2083, 0.3333, 0.2083, 0.25, 0.2083, 0.25, 0.2083, 0.3333, 0.25, 0.3333, 0.25, 0.25, 0.25, 0.25, 0.25, 0.3333, 0.2917, 0.3333, 0.2917, 0.25, 0.2917, 0.25, 0.2917, 0.3333, 0.3333, 0.3333, 0.3333, 0.25, 0.3333, 0.25, 0.3333, 0.3333, 0.375, 0.3333, 0.375, 0.25, 0.375, 0.25, 0.375, 0.3333, 0.4167, 0.3333, 0.4167, 0.25, 0.4167, 0.25, 0.4167, 0.3333, 0.4583, 0.3333, 0.4583, 0.25, 0.4583, 0.25, 0.4583, 0.3333, 0.5, 0.3333, 0.5, 0.25, 0.5, 0.25, 0.5, 0.3333, 0.5417, 0.3333, 0.5417, 0.25, 0.5417, 0.25, 0.5417, 0.3333, 0.5833, 0.3333, 0.5833, 0.25, 0.5833, 0.25, 0.5833, 0.3333, 0.625, 0.3333, 0.625, 0.25, 0.625, 0.25, 0.625, 0.3333, 0.6667, 0.3333, 0.6667, 0.25, 0.6667, 0.25, 0.6667, 0.3333, 0.7083, 0.3333, 0.7083, 0.25, 0.7083, 0.25, 0.7083, 0.3333, 0.75, 0.3333, 0.75, 0.25, 0.75, 0.25, 0.75, 0.3333, 0.7917, 0.3333, 0.7917, 0.25, 0.7917, 0.25, 0.7917, 0.3333, 0.8333, 0.3333, 0.8333, 0.25, 0.8333, 0.25, 0.8333, 0.3333, 0.875, 0.3333, 0.875, 0.25, 0.875, 0.25, 0.875, 0.3333, 0.9167, 0.3333, 0.9167, 0.25, 0.9167, 0.25, 0.9167, 0.3333, 0.9583, 0.3333, 0.9583, 0.25, 0.9583, 0.25, 0.9583, 0.3333, 1.0, 0.3333, 1.0, 0.25, 0.0, 0.3333, 0.0, 0.4167, 0.04167, 0.4167, 0.04167, 0.3333, 0.04167, 0.3333, 0.04167, 0.4167, 0.08333, 0.4167, 0.08333, 0.3333, 0.08333, 0.3333, 0.08333, 0.4167, 0.125, 0.4167, 0.125, 0.3333, 0.125, 0.3333, 0.125, 0.4167, 0.1667, 0.4167, 0.1667, 0.3333, 0.1667, 0.3333, 0.1667, 0.4167, 0.2083, 0.4167, 0.2083, 0.3333, 0.2083, 0.3333, 0.2083, 0.4167, 0.25, 0.4167, 0.25, 0.3333, 0.25, 0.3333, 0.25, 0.4167, 0.2917, 0.4167, 0.2917, 0.3333, 0.2917, 0.3333, 0.2917, 0.4167, 0.3333, 0.4167, 0.3333, 0.3333, 0.3333, 0.3333, 0.3333, 0.4167, 0.375, 0.4167, 0.375, 0.3333, 0.375, 0.3333, 0.375, 0.4167, 0.4167, 0.4167, 0.4167, 0.3333, 0.4167, 0.3333, 0.4167, 0.4167, 0.4583, 0.4167, 0.4583, 0.3333, 0.4583, 0.3333, 0.4583, 0.4167, 0.5, 0.4167, 0.5, 0.3333, 0.5, 0.3333, 0.5, 0.4167, 0.5417, 0.4167, 0.5417, 0.3333, 0.5417, 0.3333, 0.5417, 0.4167, 0.5833, 0.4167, 0.5833, 0.3333, 0.5833, 0.3333, 0.5833, 0.4167, 0.625, 0.4167, 0.625, 0.3333, 0.625, 0.3333, 0.625, 0.4167, 0.6667, 0.4167, 0.6667, 0.3333, 0.6667, 0.3333, 0.6667, 0.4167, 0.7083, 0.4167, 0.7083, 0.3333, 0.7083, 0.3333, 0.7083, 0.4167, 0.75, 0.4167, 0.75, 0.3333, 0.75, 0.3333, 0.75, 0.4167, 0.7917, 0.4167, 0.7917, 0.3333, 0.7917, 0.3333, 0.7917, 0.4167, 0.8333, 0.4167, 0.8333, 0.3333, 0.8333, 0.3333, 0.8333, 0.4167, 0.875, 0.4167, 0.875, 0.3333, 0.875, 0.3333, 0.875, 0.4167, 0.9167, 0.4167, 0.9167, 0.3333, 0.9167, 0.3333, 0.9167, 0.4167, 0.9583, 0.4167, 0.9583, 0.3333, 0.9583, 0.3333, 0.9583, 0.4167, 1.0, 0.4167, 1.0, 0.3333, 0.0, 0.4167, 0.0, 0.5, 0.04167, 0.5, 0.04167, 0.4167, 0.04167, 0.4167, 0.04167, 0.5, 0.08333, 0.5, 0.08333, 0.4167, 0.08333, 0.4167, 0.08333, 0.5, 0.125, 0.5, 0.125, 0.4167, 0.125, 0.4167, 0.125, 0.5, 0.1667, 0.5, 0.1667, 0.4167, 0.1667, 0.4167, 0.1667, 0.5, 0.2083, 0.5, 0.2083, 0.4167, 0.2083, 0.4167, 0.2083, 0.5, 0.25, 0.5, 0.25, 0.4167, 0.25, 0.4167, 0.25, 0.5, 0.2917, 0.5, 0.2917, 0.4167, 0.2917, 0.4167, 0.2917, 0.5, 0.3333, 0.5, 0.3333, 0.4167, 0.3333, 0.4167, 0.3333, 0.5, 0.375, 0.5, 0.375, 0.4167, 0.375, 0.4167, 0.375, 0.5, 0.4167, 0.5, 0.4167, 0.4167, 0.4167, 0.4167, 0.4167, 0.5, 0.4583, 0.5, 0.4583, 0.4167, 0.4583, 0.4167, 0.4583, 0.5, 0.5, 0.5, 0.5, 0.4167, 0.5, 0.4167, 0.5, 0.5, 0.5417, 0.5, 0.5417, 0.4167, 0.5417, 0.4167, 0.5417, 0.5, 0.5833, 0.5, 0.5833, 0.4167, 0.5833, 0.4167, 0.5833, 0.5, 0.625, 0.5, 0.625, 0.4167, 0.625, 0.4167, 0.625, 0.5, 0.6667, 0.5, 0.6667, 0.4167, 0.6667, 0.4167, 0.6667, 0.5, 0.7083, 0.5, 0.7083, 0.4167, 0.7083, 0.4167, 0.7083, 0.5, 0.75, 0.5, 0.75, 0.4167, 0.75, 0.4167, 0.75, 0.5, 0.7917, 0.5, 0.7917, 0.4167, 0.7917, 0.4167, 0.7917, 0.5, 0.8333, 0.5, 0.8333, 0.4167, 0.8333, 0.4167, 0.8333, 0.5, 0.875, 0.5, 0.875, 0.4167, 0.875, 0.4167, 0.875, 0.5, 0.9167, 0.5, 0.9167, 0.4167, 0.9167, 0.4167, 0.9167, 0.5, 0.9583, 0.5, 0.9583, 0.4167, 0.9583, 0.4167, 0.9583, 0.5, 1.0, 0.5, 1.0, 0.4167, 0.0, 0.5, 0.0, 0.5833, 0.04167, 0.5833, 0.04167, 0.5, 0.04167, 0.5, 0.04167, 0.5833, 0.08333, 0.5833, 0.08333, 0.5, 0.08333, 0.5, 0.08333, 0.5833, 0.125, 0.5833, 0.125, 0.5, 0.125, 0.5, 0.125, 0.5833, 0.1667, 0.5833, 0.1667, 0.5, 0.1667, 0.5, 0.1667, 0.5833, 0.2083, 0.5833, 0.2083, 0.5, 0.2083, 0.5, 0.2083, 0.5833, 0.25, 0.5833, 0.25, 0.5, 0.25, 0.5, 0.25, 0.5833, 0.2917, 0.5833, 0.2917, 0.5, 0.2917, 0.5, 0.2917, 0.5833, 0.3333, 0.5833, 0.3333, 0.5, 0.3333, 0.5, 0.3333, 0.5833, 0.375, 0.5833, 0.375, 0.5, 0.375, 0.5, 0.375, 0.5833, 0.4167, 0.5833, 0.4167, 0.5, 0.4167, 0.5, 0.4167, 0.5833, 0.4583, 0.5833, 0.4583, 0.5, 0.4583, 0.5, 0.4583, 0.5833, 0.5, 0.5833, 0.5, 0.5, 0.5, 0.5, 0.5, 0.5833, 0.5417, 0.5833, 0.5417, 0.5, 0.5417, 0.5, 0.5417, 0.5833, 0.5833, 0.5833, 0.5833, 0.5, 0.5833, 0.5, 0.5833, 0.5833, 0.625, 0.5833, 0.625, 0.5, 0.625, 0.5, 0.625, 0.5833, 0.6667, 0.5833, 0.6667, 0.5, 0.6667, 0.5, 0.6667, 0.5833, 0.7083, 0.5833, 0.7083, 0.5, 0.7083, 0.5, 0.7083, 0.5833, 0.75, 0.5833, 0.75, 0.5, 0.75, 0.5, 0.75, 0.5833, 0.7917, 0.5833, 0.7917, 0.5, 0.7917, 0.5, 0.7917, 0.5833, 0.8333, 0.5833, 0.8333, 0.5, 0.8333, 0.5, 0.8333, 0.5833, 0.875, 0.5833, 0.875, 0.5, 0.875, 0.5, 0.875, 0.5833, 0.9167, 0.5833, 0.9167, 0.5, 0.9167, 0.5, 0.9167, 0.5833, 0.9583, 0.5833, 0.9583, 0.5, 0.9583, 0.5, 0.9583, 0.5833, 1.0, 0.5833, 1.0, 0.5, 0.0, 0.5833, 0.0, 0.6667, 0.04167, 0.6667, 0.04167, 0.5833, 0.04167, 0.5833, 0.04167, 0.6667, 0.08333, 0.6667, 0.08333, 0.5833, 0.08333, 0.5833, 0.08333, 0.6667, 0.125, 0.6667, 0.125, 0.5833, 0.125, 0.5833, 0.125, 0.6667, 0.1667, 0.6667, 0.1667, 0.5833, 0.1667, 0.5833, 0.1667, 0.6667, 0.2083, 0.6667, 0.2083, 0.5833, 0.2083, 0.5833, 0.2083, 0.6667, 0.25, 0.6667, 0.25, 0.5833, 0.25, 0.5833, 0.25, 0.6667, 0.2917, 0.6667, 0.2917, 0.5833, 0.2917, 0.5833, 0.2917, 0.6667, 0.3333, 0.6667, 0.3333, 0.5833, 0.3333, 0.5833, 0.3333, 0.6667, 0.375, 0.6667, 0.375, 0.5833, 0.375, 0.5833, 0.375, 0.6667, 0.4167, 0.6667, 0.4167, 0.5833, 0.4167, 0.5833, 0.4167, 0.6667, 0.4583, 0.6667, 0.4583, 0.5833, 0.4583, 0.5833, 0.4583, 0.6667, 0.5, 0.6667, 0.5, 0.5833, 0.5, 0.5833, 0.5, 0.6667, 0.5417, 0.6667, 0.5417, 0.5833, 0.5417, 0.5833, 0.5417, 0.6667, 0.5833, 0.6667, 0.5833, 0.5833, 0.5833, 0.5833, 0.5833, 0.6667, 0.625, 0.6667, 0.625, 0.5833, 0.625, 0.5833, 0.625, 0.6667, 0.6667, 0.6667, 0.6667, 0.5833, 0.6667, 0.5833, 0.6667, 0.6667, 0.7083, 0.6667, 0.7083, 0.5833, 0.7083, 0.5833, 0.7083, 0.6667, 0.75, 0.6667, 0.75, 0.5833, 0.75, 0.5833, 0.75, 0.6667, 0.7917, 0.6667, 0.7917, 0.5833, 0.7917, 0.5833, 0.7917, 0.6667, 0.8333, 0.6667, 0.8333, 0.5833, 0.8333, 0.5833, 0.8333, 0.6667, 0.875, 0.6667, 0.875, 0.5833, 0.875, 0.5833, 0.875, 0.6667, 0.9167, 0.6667, 0.9167, 0.5833, 0.9167, 0.5833, 0.9167, 0.6667, 0.9583, 0.6667, 0.9583, 0.5833, 0.9583, 0.5833, 0.9583, 0.6667, 1.0, 0.6667, 1.0, 0.5833, 0.0, 0.6667, 0.0, 0.75, 0.04167, 0.75, 0.04167, 0.6667, 0.04167, 0.6667, 0.04167, 0.75, 0.08333, 0.75, 0.08333, 0.6667, 0.08333, 0.6667, 0.08333, 0.75, 0.125, 0.75, 0.125, 0.6667, 0.125, 0.6667, 0.125, 0.75, 0.1667, 0.75, 0.1667, 0.6667, 0.1667, 0.6667, 0.1667, 0.75, 0.2083, 0.75, 0.2083, 0.6667, 0.2083, 0.6667, 0.2083, 0.75, 0.25, 0.75, 0.25, 0.6667, 0.25, 0.6667, 0.25, 0.75, 0.2917, 0.75, 0.2917, 0.6667, 0.2917, 0.6667, 0.2917, 0.75, 0.3333, 0.75, 0.3333, 0.6667, 0.3333, 0.6667, 0.3333, 0.75, 0.375, 0.75, 0.375, 0.6667, 0.375, 0.6667, 0.375, 0.75, 0.4167, 0.75, 0.4167, 0.6667, 0.4167, 0.6667, 0.4167, 0.75, 0.4583, 0.75, 0.4583, 0.6667, 0.4583, 0.6667, 0.4583, 0.75, 0.5, 0.75, 0.5, 0.6667, 0.5, 0.6667, 0.5, 0.75, 0.5417, 0.75, 0.5417, 0.6667, 0.5417, 0.6667, 0.5417, 0.75, 0.5833, 0.75, 0.5833, 0.6667, 0.5833, 0.6667, 0.5833, 0.75, 0.625, 0.75, 0.625, 0.6667, 0.625, 0.6667, 0.625, 0.75, 0.6667, 0.75, 0.6667, 0.6667, 0.6667, 0.6667, 0.6667, 0.75, 0.7083, 0.75, 0.7083, 0.6667, 0.7083, 0.6667, 0.7083, 0.75, 0.75, 0.75, 0.75, 0.6667, 0.75, 0.6667, 0.75, 0.75, 0.7917, 0.75, 0.7917, 0.6667, 0.7917, 0.6667, 0.7917, 0.75, 0.8333, 0.75, 0.8333, 0.6667, 0.8333, 0.6667, 0.8333, 0.75, 0.875, 0.75, 0.875, 0.6667, 0.875, 0.6667, 0.875, 0.75, 0.9167, 0.75, 0.9167, 0.6667, 0.9167, 0.6667, 0.9167, 0.75, 0.9583, 0.75, 0.9583, 0.6667, 0.9583, 0.6667, 0.9583, 0.75, 1.0, 0.75, 1.0, 0.6667, 0.0, 0.75, 0.0, 0.8333, 0.04167, 0.8333, 0.04167, 0.75, 0.04167, 0.75, 0.04167, 0.8333, 0.08333, 0.8333, 0.08333, 0.75, 0.08333, 0.75, 0.08333, 0.8333, 0.125, 0.8333, 0.125, 0.75, 0.125, 0.75, 0.125, 0.8333, 0.1667, 0.8333, 0.1667, 0.75, 0.1667, 0.75, 0.1667, 0.8333, 0.2083, 0.8333, 0.2083, 0.75, 0.2083, 0.75, 0.2083, 0.8333, 0.25, 0.8333, 0.25, 0.75, 0.25, 0.75, 0.25, 0.8333, 0.2917, 0.8333, 0.2917, 0.75, 0.2917, 0.75, 0.2917, 0.8333, 0.3333, 0.8333, 0.3333, 0.75, 0.3333, 0.75, 0.3333, 0.8333, 0.375, 0.8333, 0.375, 0.75, 0.375, 0.75, 0.375, 0.8333, 0.4167, 0.8333, 0.4167, 0.75, 0.4167, 0.75, 0.4167, 0.8333, 0.4583, 0.8333, 0.4583, 0.75, 0.4583, 0.75, 0.4583, 0.8333, 0.5, 0.8333, 0.5, 0.75, 0.5, 0.75, 0.5, 0.8333, 0.5417, 0.8333, 0.5417, 0.75, 0.5417, 0.75, 0.5417, 0.8333, 0.5833, 0.8333, 0.5833, 0.75, 0.5833, 0.75, 0.5833, 0.8333, 0.625, 0.8333, 0.625, 0.75, 0.625, 0.75, 0.625, 0.8333, 0.6667, 0.8333, 0.6667, 0.75, 0.6667, 0.75, 0.6667, 0.8333, 0.7083, 0.8333, 0.7083, 0.75, 0.7083, 0.75, 0.7083, 0.8333, 0.75, 0.8333, 0.75, 0.75, 0.75, 0.75, 0.75, 0.8333, 0.7917, 0.8333, 0.7917, 0.75, 0.7917, 0.75, 0.7917, 0.8333, 0.8333, 0.8333, 0.8333, 0.75, 0.8333, 0.75, 0.8333, 0.8333, 0.875, 0.8333, 0.875, 0.75, 0.875, 0.75, 0.875, 0.8333, 0.9167, 0.8333, 0.9167, 0.75, 0.9167, 0.75, 0.9167, 0.8333, 0.9583, 0.8333, 0.9583, 0.75, 0.9583, 0.75, 0.9583, 0.8333, 1.0, 0.8333, 1.0, 0.75, 0.0, 0.8333, 0.0, 0.9167, 0.04167, 0.9167, 0.04167, 0.8333, 0.04167, 0.8333, 0.04167, 0.9167, 0.08333, 0.9167, 0.08333, 0.8333, 0.08333, 0.8333, 0.08333, 0.9167, 0.125, 0.9167, 0.125, 0.8333, 0.125, 0.8333, 0.125, 0.9167, 0.1667, 0.9167, 0.1667, 0.8333, 0.1667, 0.8333, 0.1667, 0.9167, 0.2083, 0.9167, 0.2083, 0.8333, 0.2083, 0.8333, 0.2083, 0.9167, 0.25, 0.9167, 0.25, 0.8333, 0.25, 0.8333, 0.25, 0.9167, 0.2917, 0.9167, 0.2917, 0.8333, 0.2917, 0.8333, 0.2917, 0.9167, 0.3333, 0.9167, 0.3333, 0.8333, 0.3333, 0.8333, 0.3333, 0.9167, 0.375, 0.9167, 0.375, 0.8333, 0.375, 0.8333, 0.375, 0.9167, 0.4167, 0.9167, 0.4167, 0.8333, 0.4167, 0.8333, 0.4167, 0.9167, 0.4583, 0.9167, 0.4583, 0.8333, 0.4583, 0.8333, 0.4583, 0.9167, 0.5, 0.9167, 0.5, 0.8333, 0.5, 0.8333, 0.5, 0.9167, 0.5417, 0.9167, 0.5417, 0.8333, 0.5417, 0.8333, 0.5417, 0.9167, 0.5833, 0.9167, 0.5833, 0.8333, 0.5833, 0.8333, 0.5833, 0.9167, 0.625, 0.9167, 0.625, 0.8333, 0.625, 0.8333, 0.625, 0.9167, 0.6667, 0.9167, 0.6667, 0.8333, 0.6667, 0.8333, 0.6667, 0.9167, 0.7083, 0.9167, 0.7083, 0.8333, 0.7083, 0.8333, 0.7083, 0.9167, 0.75, 0.9167, 0.75, 0.8333, 0.75, 0.8333, 0.75, 0.9167, 0.7917, 0.9167, 0.7917, 0.8333, 0.7917, 0.8333, 0.7917, 0.9167, 0.8333, 0.9167, 0.8333, 0.8333, 0.8333, 0.8333, 0.8333, 0.9167, 0.875, 0.9167, 0.875, 0.8333, 0.875, 0.8333, 0.875, 0.9167, 0.9167, 0.9167, 0.9167, 0.8333, 0.9167, 0.8333, 0.9167, 0.9167, 0.9583, 0.9167, 0.9583, 0.8333, 0.9583, 0.8333, 0.9583, 0.9167, 1.0, 0.9167, 1.0, 0.8333, 0.02083, 1.0, 0.04167, 0.9167, 0.0, 0.9167, 0.0625, 1.0, 0.08333, 0.9167, 0.04167, 0.9167, 0.1042, 1.0, 0.125, 0.9167, 0.08333, 0.9167, 0.1458, 1.0, 0.1667, 0.9167, 0.125, 0.9167, 0.1875, 1.0, 0.2083, 0.9167, 0.1667, 0.9167, 0.2292, 1.0, 0.25, 0.9167, 0.2083, 0.9167, 0.2708, 1.0, 0.2917, 0.9167, 0.25, 0.9167, 0.3125, 1.0, 0.3333, 0.9167, 0.2917, 0.9167, 0.3542, 1.0, 0.375, 0.9167, 0.3333, 0.9167, 0.3958, 1.0, 0.4167, 0.9167, 0.375, 0.9167, 0.4375, 1.0, 0.4583, 0.9167, 0.4167, 0.9167, 0.4792, 1.0, 0.5, 0.9167, 0.4583, 0.9167, 0.5208, 1.0, 0.5417, 0.9167, 0.5, 0.9167, 0.5625, 1.0, 0.5833, 0.9167, 0.5417, 0.9167, 0.6042, 1.0, 0.625, 0.9167, 0.5833, 0.9167, 0.6458, 1.0, 0.6667, 0.9167, 0.625, 0.9167, 0.6875, 1.0, 0.7083, 0.9167, 0.6667, 0.9167, 0.7292, 1.0, 0.75, 0.9167, 0.7083, 0.9167, 0.7708, 1.0, 0.7917, 0.9167, 0.75, 0.9167, 0.8125, 1.0, 0.8333, 0.9167, 0.7917, 0.9167, 0.8542, 1.0, 0.875, 0.9167, 0.8333, 0.9167, 0.8958, 1.0, 0.9167, 0.9167, 0.875, 0.9167, 0.9375, 1.0, 0.9583, 0.9167, 0.9167, 0.9167, 0.9792, 1.0, 1.0, 0.9167, 0.9583, 0.9167])
me_dodgeball.materials.append(mat_dodgeball)
me_dodgeball.update()

# ---- objects
ob_dodgeballcourt = bpy.data.objects.new('DodgeBallCourt', me_dodgeballcourt)
ob_light = bpy.data.objects.new('Light', light_light)
ob_camera = bpy.data.objects.new('Camera', cam_camera)
ob_dodgeball = bpy.data.objects.new('DodgeBall', me_dodgeball)

# ---- transforms, parenting, visibility, modifiers, constraints
ob_dodgeballcourt.location = (0.0, 0.0, 0.0)
ob_dodgeballcourt.lock_rotations_4d = False
ob_dodgeballcourt.empty_display_type = 'ARROWS'
ob_dodgeballcourt.lineart.crease_threshold = 0.0
ob_dodgeballcourt.use_mesh_mirror_y = True
ob_light.location = (4.076, 1.005, 5.904)
ob_light.rotation_euler = (0.6503, 0.05522, 1.866)
ob_light.lock_rotations_4d = False
ob_light.empty_display_type = 'ARROWS'
ob_light.color = (0.0, 0.0, 0.0, 0.0)
ob_light.lineart.crease_threshold = 0.0
ob_camera.location = (7.359, -6.926, 4.958)
ob_camera.rotation_euler = (1.109, 0.0, 0.8149)
ob_camera.lock_rotations_4d = False
ob_camera.empty_display_type = 'ARROWS'
ob_camera.color = (0.0, 0.0, 0.0, 0.0)
ob_camera.display_type = 'WIRE'
ob_camera.lineart.crease_threshold = 0.0
ob_dodgeball.location = (0.0, 0.0, 0.0)

# ---- collection membership
col_collection.objects.link(ob_dodgeballcourt)
col_collection.objects.link(ob_light)
col_collection.objects.link(ob_camera)
col_collection.objects.link(ob_dodgeball)

# ---- scene / render settings (as saved in the file)
scene.camera = ob_camera
scene.frame_start = 1; scene.frame_end = 250; scene.frame_set(1)
scene.render.engine = 'BLENDER_EEVEE_NEXT'
scene.render.bake_bias = 0.0
scene.render.bake_samples = 0
scene.cycles.sampling_pattern = 'TABULATED_SOBOL'
scene.eevee.use_volume_custom_range = False
bpy.context.view_layer.update()
